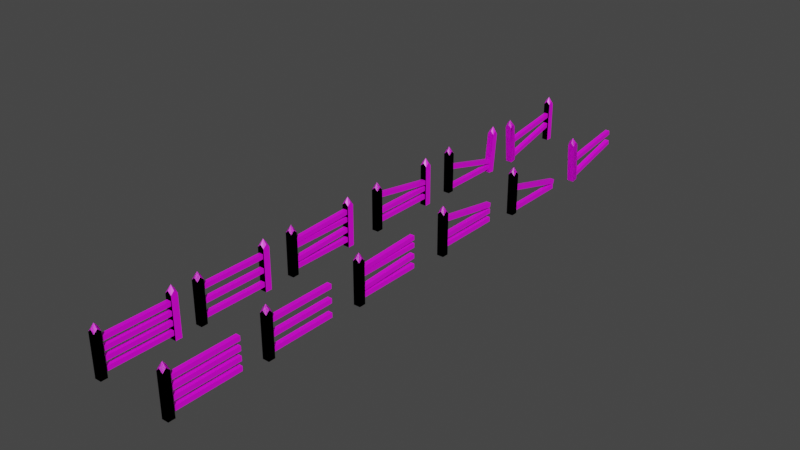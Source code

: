 # Source: fences.blend  (saved by Blender 3.2.14; exported with 4.5.12 LTS)
import bpy
from mathutils import Matrix  # noqa: F401  (used for matrix-valued properties, if any)

bpy.ops.wm.read_factory_settings(use_empty=True)
scene = bpy.context.scene
scene.name = 'Scene'

# ---- images (referenced by path relative to the original .blend; pixels are not part of the script)
import os
ASSET_DIR = os.environ.get("B2B_ASSET_DIR", "")  # directory of the original .blend (textures are referenced by path, not embedded)
HERE = os.path.dirname(os.path.abspath(__file__))  # packed textures are extracted next to this script under _unpacked/

def load_image(name, relpath, width, height, colorspace="sRGB"):
    """Load a texture the original file referenced (path relative to the .blend, or extracted next to this script)."""
    p = next((c for c in (os.path.join(HERE, relpath), os.path.join(ASSET_DIR, relpath)) if relpath and os.path.exists(c)), "")
    if p:
        img = bpy.data.images.load(p, check_existing=True)
        img.name = name
    else:  # same state as the original file: an image datablock whose file is absent (Cycles renders it pink)
        img = bpy.data.images.new(name, width, height)
        img.source = "FILE"
        img.filepath = "//" + (relpath or name)
    img.colorspace_settings.name = colorspace
    return img
img_pp_color_palette_png = load_image('PP_Color_Palette.png', 'PP_Color_Palette.png', 1024, 1024, 'sRGB')

# ---- materials (node trees are filled in below, after node groups)
mat_material = bpy.data.materials.new('Material')
mat_material.alpha_threshold = 0.0
mat_material.use_transparent_shadow = False
mat_material.line_color = (0.0, 0.0, 0.0, 1.0)

# ---- material node trees
mat_material.use_nodes = True; mat_material.node_tree.nodes.clear()
_N = mat_material.node_tree.nodes; _L = mat_material.node_tree.links
n0 = _N.new('ShaderNodeOutputMaterial'); n0.name = 'Material Output'; n0.location = (300, 300)
n1 = _N.new('ShaderNodeBsdfPrincipled'); n1.name = 'Principled BSDF'; n1.location = (10, 300)
n1.distribution = 'GGX'
n1.subsurface_method = 'RANDOM_WALK_SKIN'
n1.inputs[2].default_value = 0.4
n1.inputs[3].default_value = 1.45
n1.inputs[27].default_value = (0.0, 0.0, 0.0, 1.0)
n1.inputs[28].default_value = 1.0
n2 = _N.new('ShaderNodeTexImage'); n2.name = 'Image Texture'; n2.location = (-280, 275)
n2.image = img_pp_color_palette_png
n2.interpolation = 'Closest'
_L.new(n1.outputs[0], n0.inputs[0])
_L.new(n2.outputs[0], n1.inputs[0])
n0.is_active_output = True

# ---- world
world_world = bpy.data.worlds.new('World'); scene.world = world_world
world_world.use_nodes = True; world_world.node_tree.nodes.clear()
_N = world_world.node_tree.nodes; _L = world_world.node_tree.links
n0 = _N.new('ShaderNodeOutputWorld'); n0.name = 'World Output'; n0.location = (300, 300)
n1 = _N.new('ShaderNodeBackground'); n1.name = 'Background'; n1.location = (10, 300)
n1.inputs[0].default_value = (0.05088, 0.05088, 0.05088, 1.0)
_L.new(n1.outputs[0], n0.inputs[0])
n0.is_active_output = True
world_world.color = (0.05088, 0.05088, 0.05088)
world_world.use_sun_shadow = False
world_world.sun_shadow_jitter_overblur = 0.0

# ---- meshes
me_cube_004 = bpy.data.meshes.new('Cube.004')
me_cube_004.from_pydata([(-1.0, -1.0, -1.0), (-1.0, -1.0, 1.0), (-1.0, 1.0, -1.0), (-1.0, 1.0, 1.0), (1.0, -1.0, -1.0), (1.0, -1.0, 1.0), (1.0, 1.0, -1.0), (1.0, 1.0, 1.0), (-1.0, -1.0, -5.0), (-1.0, -1.0, -3.0), (-1.0, 1.0, -5.0), (-1.0, 1.0, -3.0), (1.0, -1.0, -5.0), (1.0, -1.0, -3.0), (1.0, 1.0, -5.0), (1.0, 1.0, -3.0), (-1.0, -1.0, -9.0), (-1.0, -1.0, -7.0), (-1.0, 1.0, -9.0), (-1.0, 1.0, -7.0), (1.0, -1.0, -9.0), (1.0, -1.0, -7.0), (1.0, 1.0, -9.0), (1.0, 1.0, -7.0), (-1.0, -1.0, -13.0), (-1.0, -1.0, -11.0), (-1.0, 1.0, -13.0), (-1.0, 1.0, -11.0), (1.0, -1.0, -13.0), (1.0, -1.0, -11.0), (1.0, 1.0, -13.0), (1.0, 1.0, -11.0), (1.5, -0.9724, -15.21), (1.5, -0.9724, 3.353), (1.5, -1.072, -15.21), (1.5, -1.072, 4.788), (0.0, -0.9724, -15.21), (0.0, -0.9724, 4.788), (0.0, -1.072, 6.721), (0.0, -1.072, -15.21), (1.5, -1.172, -15.21), (1.5, -1.172, 3.353), (0.0, -1.172, -15.21), (0.0, -1.172, 4.788), (-1.5, -0.9724, -15.21), (-1.5, -0.9724, 3.353), (-1.5, -1.072, -15.21), (-1.5, -1.072, 4.788), (-1.5, -1.172, -15.21), (-1.5, -1.172, 3.353), (-1.5, -0.9724, -15.21), (-1.5, -0.9724, 3.353), (-1.5, -1.072, -15.21), (-1.5, -1.072, 4.788), (-1.5, -1.172, -15.21), (-1.5, -1.172, 3.353), (1.5, -0.9724, -15.21), (1.5, -0.9724, 3.353), (1.5, -1.072, -15.21), (1.5, -1.072, 4.788), (1.5, -1.172, -15.21), (1.5, -1.172, 3.353), (1.5, 0.9724, -15.21), (1.5, 0.9724, 3.353), (1.5, 1.072, -15.21), (1.5, 1.072, 4.788), (0.0, 0.9724, -15.21), (0.0, 0.9724, 4.788), (0.0, 1.072, 6.721), (0.0, 1.072, -15.21), (1.5, 1.172, -15.21), (1.5, 1.172, 3.353), (0.0, 1.172, -15.21), (0.0, 1.172, 4.788), (-1.5, 0.9724, -15.21), (-1.5, 0.9724, 3.353), (-1.5, 1.072, -15.21), (-1.5, 1.072, 4.788), (-1.5, 1.172, -15.21), (-1.5, 1.172, 3.353), (-1.5, 0.9724, -15.21), (-1.5, 0.9724, 3.353), (1.5, 0.9724, -15.21), (1.5, 0.9724, 3.353)], [], [(0, 1, 3, 2), (2, 3, 7, 6), (6, 7, 5, 4), (4, 5, 1, 0), (2, 6, 4, 0), (7, 3, 1, 5), (8, 9, 11, 10), (10, 11, 15, 14), (14, 15, 13, 12), (12, 13, 9, 8), (10, 14, 12, 8), (15, 11, 9, 13), (16, 17, 19, 18), (18, 19, 23, 22), (22, 23, 21, 20), (20, 21, 17, 16), (18, 22, 20, 16), (23, 19, 17, 21), (24, 25, 27, 26), (26, 27, 31, 30), (30, 31, 29, 28), (28, 29, 25, 24), (26, 30, 28, 24), (31, 27, 25, 29), (36, 37, 33, 32), (36, 32, 34, 39), (32, 33, 35, 34), (33, 37, 38, 35), (42, 40, 41, 43), (42, 39, 34, 40), (40, 34, 35, 41), (41, 35, 38, 43), (36, 44, 45, 37), (36, 39, 46, 44), (44, 46, 47, 45), (45, 47, 38, 37), (42, 43, 49, 48), (42, 48, 46, 39), (48, 49, 47, 46), (49, 43, 38, 47), (36, 50, 51, 37), (36, 39, 52, 50), (50, 52, 53, 51), (51, 53, 38, 37), (42, 43, 55, 54), (42, 54, 52, 39), (54, 55, 53, 52), (55, 43, 38, 53), (36, 37, 57, 56), (36, 56, 58, 39), (56, 57, 59, 58), (57, 37, 38, 59), (42, 60, 61, 43), (42, 39, 58, 60), (60, 58, 59, 61), (61, 59, 38, 43), (66, 62, 63, 67), (66, 69, 64, 62), (62, 64, 65, 63), (63, 65, 68, 67), (72, 73, 71, 70), (72, 70, 64, 69), (70, 71, 65, 64), (71, 73, 68, 65), (66, 67, 75, 74), (66, 74, 76, 69), (74, 75, 77, 76), (75, 67, 68, 77), (72, 78, 79, 73), (72, 69, 76, 78), (78, 76, 77, 79), (79, 77, 68, 73), (66, 67, 81, 80), (66, 82, 83, 67)])
_uv = me_cube_004.uv_layers.new(name='UVMap')
_uv.uv.foreach_set('vector', [0.6886, 0.4297, 0.7038, 0.4297, 0.7038, 0.4449, 0.6886, 0.4449, 0.6886, 0.4449, 0.7038, 0.4449, 0.7038, 0.4601, 0.6886, 0.4601, 0.6886, 0.4601, 0.7038, 0.4601, 0.7038, 0.4753, 0.6886, 0.4753, 0.6886, 0.4753, 0.7038, 0.4753, 0.7038, 0.4905, 0.6886, 0.4905, 0.6734, 0.4601, 0.6886, 0.4601, 0.6886, 0.4753, 0.6734, 0.4753, 0.7038, 0.4601, 0.7191, 0.4601, 0.7191, 0.4753, 0.7038, 0.4753, 0.6886, 0.4297, 0.7038, 0.4297, 0.7038, 0.4449, 0.6886, 0.4449, 0.6886, 0.4449, 0.7038, 0.4449, 0.7038, 0.4601, 0.6886, 0.4601, 0.6886, 0.4601, 0.7038, 0.4601, 0.7038, 0.4753, 0.6886, 0.4753, 0.6886, 0.4753, 0.7038, 0.4753, 0.7038, 0.4905, 0.6886, 0.4905, 0.6734, 0.4601, 0.6886, 0.4601, 0.6886, 0.4753, 0.6734, 0.4753, 0.7038, 0.4601, 0.7191, 0.4601, 0.7191, 0.4753, 0.7038, 0.4753, 0.6886, 0.4297, 0.7038, 0.4297, 0.7038, 0.4449, 0.6886, 0.4449, 0.6886, 0.4449, 0.7038, 0.4449, 0.7038, 0.4601, 0.6886, 0.4601, 0.6886, 0.4601, 0.7038, 0.4601, 0.7038, 0.4753, 0.6886, 0.4753, 0.6886, 0.4753, 0.7038, 0.4753, 0.7038, 0.4905, 0.6886, 0.4905, 0.6734, 0.4601, 0.6886, 0.4601, 0.6886, 0.4753, 0.6734, 0.4753, 0.7038, 0.4601, 0.7191, 0.4601, 0.7191, 0.4753, 0.7038, 0.4753, 0.6886, 0.4297, 0.7038, 0.4297, 0.7038, 0.4449, 0.6886, 0.4449, 0.6886, 0.4449, 0.7038, 0.4449, 0.7038, 0.4601, 0.6886, 0.4601, 0.6886, 0.4601, 0.7038, 0.4601, 0.7038, 0.4753, 0.6886, 0.4753, 0.6886, 0.4753, 0.7038, 0.4753, 0.7038, 0.4905, 0.6886, 0.4905, 0.6734, 0.4601, 0.6886, 0.4601, 0.6886, 0.4753, 0.6734, 0.4753, 0.7038, 0.4601, 0.7191, 0.4601, 0.7191, 0.4753, 0.7038, 0.4753, 0.6886, 0.4525, 0.7038, 0.4525, 0.7038, 0.4601, 0.6886, 0.4601, 0.681, 0.4601, 0.6886, 0.4601, 0.6886, 0.4677, 0.681, 0.4677, 0.6886, 0.4601, 0.7038, 0.4601, 0.7038, 0.4677, 0.6886, 0.4677, 0.7038, 0.4601, 0.7114, 0.4601, 0.7114, 0.4677, 0.7038, 0.4677, 0.6886, 0.4525, 0.6886, 0.4601, 0.7038, 0.4601, 0.7038, 0.4525, 0.681, 0.4601, 0.681, 0.4677, 0.6886, 0.4677, 0.6886, 0.4601, 0.6886, 0.4601, 0.6886, 0.4677, 0.7038, 0.4677, 0.7038, 0.4601, 0.7038, 0.4601, 0.7038, 0.4677, 0.7114, 0.4677, 0.7114, 0.4601, 0.6886, 0.4525, 0.6886, 0.4601, 0.7038, 0.4601, 0.7038, 0.4525, 0.681, 0.4601, 0.681, 0.4677, 0.6886, 0.4677, 0.6886, 0.4601, 0.6886, 0.4601, 0.6886, 0.4677, 0.7038, 0.4677, 0.7038, 0.4601, 0.7038, 0.4601, 0.7038, 0.4677, 0.7114, 0.4677, 0.7114, 0.4601, 0.6886, 0.4525, 0.7038, 0.4525, 0.7038, 0.4601, 0.6886, 0.4601, 0.681, 0.4601, 0.6886, 0.4601, 0.6886, 0.4677, 0.681, 0.4677, 0.6886, 0.4601, 0.7038, 0.4601, 0.7038, 0.4677, 0.6886, 0.4677, 0.7038, 0.4601, 0.7114, 0.4601, 0.7114, 0.4677, 0.7038, 0.4677, 0.6886, 0.4525, 0.6886, 0.4601, 0.7038, 0.4601, 0.7038, 0.4525, 0.681, 0.4601, 0.681, 0.4677, 0.6886, 0.4677, 0.6886, 0.4601, 0.6886, 0.4601, 0.6886, 0.4677, 0.7038, 0.4677, 0.7038, 0.4601, 0.7038, 0.4601, 0.7038, 0.4677, 0.7114, 0.4677, 0.7114, 0.4601, 0.6886, 0.4525, 0.7038, 0.4525, 0.7038, 0.4601, 0.6886, 0.4601, 0.681, 0.4601, 0.6886, 0.4601, 0.6886, 0.4677, 0.681, 0.4677, 0.6886, 0.4601, 0.7038, 0.4601, 0.7038, 0.4677, 0.6886, 0.4677, 0.7038, 0.4601, 0.7114, 0.4601, 0.7114, 0.4677, 0.7038, 0.4677, 0.6886, 0.4525, 0.7038, 0.4525, 0.7038, 0.4601, 0.6886, 0.4601, 0.681, 0.4601, 0.6886, 0.4601, 0.6886, 0.4677, 0.681, 0.4677, 0.6886, 0.4601, 0.7038, 0.4601, 0.7038, 0.4677, 0.6886, 0.4677, 0.7038, 0.4601, 0.7114, 0.4601, 0.7114, 0.4677, 0.7038, 0.4677, 0.6886, 0.4525, 0.6886, 0.4601, 0.7038, 0.4601, 0.7038, 0.4525, 0.681, 0.4601, 0.681, 0.4677, 0.6886, 0.4677, 0.6886, 0.4601, 0.6886, 0.4601, 0.6886, 0.4677, 0.7038, 0.4677, 0.7038, 0.4601, 0.7038, 0.4601, 0.7038, 0.4677, 0.7114, 0.4677, 0.7114, 0.4601, 0.6886, 0.4525, 0.6886, 0.4601, 0.7038, 0.4601, 0.7038, 0.4525, 0.681, 0.4601, 0.681, 0.4677, 0.6886, 0.4677, 0.6886, 0.4601, 0.6886, 0.4601, 0.6886, 0.4677, 0.7038, 0.4677, 0.7038, 0.4601, 0.7038, 0.4601, 0.7038, 0.4677, 0.7114, 0.4677, 0.7114, 0.4601, 0.6886, 0.4525, 0.7038, 0.4525, 0.7038, 0.4601, 0.6886, 0.4601, 0.681, 0.4601, 0.6886, 0.4601, 0.6886, 0.4677, 0.681, 0.4677, 0.6886, 0.4601, 0.7038, 0.4601, 0.7038, 0.4677, 0.6886, 0.4677, 0.7038, 0.4601, 0.7114, 0.4601, 0.7114, 0.4677, 0.7038, 0.4677, 0.6886, 0.4525, 0.7038, 0.4525, 0.7038, 0.4601, 0.6886, 0.4601, 0.681, 0.4601, 0.6886, 0.4601, 0.6886, 0.4677, 0.681, 0.4677, 0.6886, 0.4601, 0.7038, 0.4601, 0.7038, 0.4677, 0.6886, 0.4677, 0.7038, 0.4601, 0.7114, 0.4601, 0.7114, 0.4677, 0.7038, 0.4677, 0.6886, 0.4525, 0.6886, 0.4601, 0.7038, 0.4601, 0.7038, 0.4525, 0.681, 0.4601, 0.681, 0.4677, 0.6886, 0.4677, 0.6886, 0.4601, 0.6886, 0.4601, 0.6886, 0.4677, 0.7038, 0.4677, 0.7038, 0.4601, 0.7038, 0.4601, 0.7038, 0.4677, 0.7114, 0.4677, 0.7114, 0.4601, 0.6886, 0.4525, 0.7038, 0.4525, 0.7038, 0.4601, 0.6886, 0.4601, 0.6886, 0.4525, 0.6886, 0.4601, 0.7038, 0.4601, 0.7038, 0.4525])
me_cube_004.materials.append(mat_material)
me_cube_004.update()
me_cube_007 = bpy.data.meshes.new('Cube.007')
me_cube_007.from_pydata([(-1.0, -1.0, -1.0), (-1.0, -1.0, 1.0), (-1.0, 1.0, -1.0), (-1.0, 1.0, 1.0), (1.0, -1.0, -1.0), (1.0, -1.0, 1.0), (1.0, 1.0, -1.0), (1.0, 1.0, 1.0), (-1.0, -1.0, -7.0), (-1.0, -1.0, -5.0), (-1.0, 1.0, -7.0), (-1.0, 1.0, -5.0), (1.0, -1.0, -7.0), (1.0, -1.0, -5.0), (1.0, 1.0, -7.0), (1.0, 1.0, -5.0), (-1.0, -1.0, -13.0), (-1.0, -1.0, -11.0), (-1.0, 1.0, -13.0), (-1.0, 1.0, -11.0), (1.0, -1.0, -13.0), (1.0, -1.0, -11.0), (1.0, 1.0, -13.0), (1.0, 1.0, -11.0), (1.5, -0.9671, -15.21), (1.5, -0.9671, 3.353), (1.5, -1.067, -15.21), (1.5, -1.067, 4.788), (0.0, -0.9671, -15.21), (0.0, -0.9671, 4.788), (0.0, -1.067, 6.721), (0.0, -1.067, -15.21), (1.5, -1.167, -15.21), (1.5, -1.167, 3.353), (0.0, -1.167, -15.21), (0.0, -1.167, 4.788), (-1.5, -0.9671, -15.21), (-1.5, -0.9671, 3.353), (-1.5, -1.067, -15.21), (-1.5, -1.067, 4.788), (-1.5, -1.167, -15.21), (-1.5, -1.167, 3.353), (-1.5, -0.9671, -15.21), (-1.5, -0.9671, 3.353), (-1.5, -1.067, -15.21), (-1.5, -1.067, 4.788), (-1.5, -1.167, -15.21), (-1.5, -1.167, 3.353), (1.5, -0.9671, -15.21), (1.5, -0.9671, 3.353), (1.5, -1.067, -15.21), (1.5, -1.067, 4.788), (1.5, -1.167, -15.21), (1.5, -1.167, 3.353), (1.5, 0.9776, -15.21), (1.5, 0.9776, 3.353), (1.5, 1.078, -15.21), (1.5, 1.078, 4.788), (0.0, 0.9776, -15.21), (0.0, 0.9776, 4.788), (0.0, 1.078, 6.721), (0.0, 1.078, -15.21), (1.5, 1.178, -15.21), (1.5, 1.178, 3.353), (0.0, 1.178, -15.21), (0.0, 1.178, 4.788), (-1.5, 0.9776, -15.21), (-1.5, 0.9776, 3.353), (-1.5, 1.078, -15.21), (-1.5, 1.078, 4.788), (-1.5, 1.178, -15.21), (-1.5, 1.178, 3.353), (-1.5, 0.9776, -15.21), (-1.5, 0.9776, 3.353), (1.5, 0.9776, -15.21), (1.5, 0.9776, 3.353)], [], [(0, 1, 3, 2), (2, 3, 7, 6), (6, 7, 5, 4), (4, 5, 1, 0), (2, 6, 4, 0), (7, 3, 1, 5), (8, 9, 11, 10), (10, 11, 15, 14), (14, 15, 13, 12), (12, 13, 9, 8), (10, 14, 12, 8), (15, 11, 9, 13), (16, 17, 19, 18), (18, 19, 23, 22), (22, 23, 21, 20), (20, 21, 17, 16), (18, 22, 20, 16), (23, 19, 17, 21), (28, 29, 25, 24), (28, 24, 26, 31), (24, 25, 27, 26), (25, 29, 30, 27), (34, 32, 33, 35), (34, 31, 26, 32), (32, 26, 27, 33), (33, 27, 30, 35), (28, 36, 37, 29), (28, 31, 38, 36), (36, 38, 39, 37), (37, 39, 30, 29), (34, 35, 41, 40), (34, 40, 38, 31), (40, 41, 39, 38), (41, 35, 30, 39), (28, 42, 43, 29), (28, 31, 44, 42), (42, 44, 45, 43), (43, 45, 30, 29), (34, 35, 47, 46), (34, 46, 44, 31), (46, 47, 45, 44), (47, 35, 30, 45), (28, 29, 49, 48), (28, 48, 50, 31), (48, 49, 51, 50), (49, 29, 30, 51), (34, 52, 53, 35), (34, 31, 50, 52), (52, 50, 51, 53), (53, 51, 30, 35), (58, 54, 55, 59), (58, 61, 56, 54), (54, 56, 57, 55), (55, 57, 60, 59), (64, 65, 63, 62), (64, 62, 56, 61), (62, 63, 57, 56), (63, 65, 60, 57), (58, 59, 67, 66), (58, 66, 68, 61), (66, 67, 69, 68), (67, 59, 60, 69), (64, 70, 71, 65), (64, 61, 68, 70), (70, 68, 69, 71), (71, 69, 60, 65), (58, 59, 73, 72), (58, 74, 75, 59)])
_uv = me_cube_007.uv_layers.new(name='UVMap')
_uv.uv.foreach_set('vector', [0.6819, 0.4352, 0.6976, 0.4352, 0.6976, 0.4509, 0.6819, 0.4509, 0.6819, 0.4509, 0.6976, 0.4509, 0.6976, 0.4666, 0.6819, 0.4666, 0.6819, 0.4666, 0.6976, 0.4666, 0.6976, 0.4823, 0.6819, 0.4823, 0.6819, 0.4823, 0.6976, 0.4823, 0.6976, 0.4981, 0.6819, 0.4981, 0.6661, 0.4666, 0.6819, 0.4666, 0.6819, 0.4823, 0.6661, 0.4823, 0.6976, 0.4666, 0.7133, 0.4666, 0.7133, 0.4823, 0.6976, 0.4823, 0.6819, 0.4352, 0.6976, 0.4352, 0.6976, 0.4509, 0.6819, 0.4509, 0.6819, 0.4509, 0.6976, 0.4509, 0.6976, 0.4666, 0.6819, 0.4666, 0.6819, 0.4666, 0.6976, 0.4666, 0.6976, 0.4823, 0.6819, 0.4823, 0.6819, 0.4823, 0.6976, 0.4823, 0.6976, 0.4981, 0.6819, 0.4981, 0.6661, 0.4666, 0.6819, 0.4666, 0.6819, 0.4823, 0.6661, 0.4823, 0.6976, 0.4666, 0.7133, 0.4666, 0.7133, 0.4823, 0.6976, 0.4823, 0.6819, 0.4352, 0.6976, 0.4352, 0.6976, 0.4509, 0.6819, 0.4509, 0.6819, 0.4509, 0.6976, 0.4509, 0.6976, 0.4666, 0.6819, 0.4666, 0.6819, 0.4666, 0.6976, 0.4666, 0.6976, 0.4823, 0.6819, 0.4823, 0.6819, 0.4823, 0.6976, 0.4823, 0.6976, 0.4981, 0.6819, 0.4981, 0.6661, 0.4666, 0.6819, 0.4666, 0.6819, 0.4823, 0.6661, 0.4823, 0.6976, 0.4666, 0.7133, 0.4666, 0.7133, 0.4823, 0.6976, 0.4823, 0.6819, 0.4587, 0.6976, 0.4587, 0.6976, 0.4666, 0.6819, 0.4666, 0.674, 0.4666, 0.6819, 0.4666, 0.6819, 0.4745, 0.674, 0.4745, 0.6819, 0.4666, 0.6976, 0.4666, 0.6976, 0.4745, 0.6819, 0.4745, 0.6976, 0.4666, 0.7054, 0.4666, 0.7054, 0.4745, 0.6976, 0.4745, 0.6819, 0.4587, 0.6819, 0.4666, 0.6976, 0.4666, 0.6976, 0.4587, 0.674, 0.4666, 0.674, 0.4745, 0.6819, 0.4745, 0.6819, 0.4666, 0.6819, 0.4666, 0.6819, 0.4745, 0.6976, 0.4745, 0.6976, 0.4666, 0.6976, 0.4666, 0.6976, 0.4745, 0.7054, 0.4745, 0.7054, 0.4666, 0.6819, 0.4587, 0.6819, 0.4666, 0.6976, 0.4666, 0.6976, 0.4587, 0.674, 0.4666, 0.674, 0.4745, 0.6819, 0.4745, 0.6819, 0.4666, 0.6819, 0.4666, 0.6819, 0.4745, 0.6976, 0.4745, 0.6976, 0.4666, 0.6976, 0.4666, 0.6976, 0.4745, 0.7054, 0.4745, 0.7054, 0.4666, 0.6819, 0.4587, 0.6976, 0.4587, 0.6976, 0.4666, 0.6819, 0.4666, 0.674, 0.4666, 0.6819, 0.4666, 0.6819, 0.4745, 0.674, 0.4745, 0.6819, 0.4666, 0.6976, 0.4666, 0.6976, 0.4745, 0.6819, 0.4745, 0.6976, 0.4666, 0.7054, 0.4666, 0.7054, 0.4745, 0.6976, 0.4745, 0.6819, 0.4587, 0.6819, 0.4666, 0.6976, 0.4666, 0.6976, 0.4587, 0.674, 0.4666, 0.674, 0.4745, 0.6819, 0.4745, 0.6819, 0.4666, 0.6819, 0.4666, 0.6819, 0.4745, 0.6976, 0.4745, 0.6976, 0.4666, 0.6976, 0.4666, 0.6976, 0.4745, 0.7054, 0.4745, 0.7054, 0.4666, 0.6819, 0.4587, 0.6976, 0.4587, 0.6976, 0.4666, 0.6819, 0.4666, 0.674, 0.4666, 0.6819, 0.4666, 0.6819, 0.4745, 0.674, 0.4745, 0.6819, 0.4666, 0.6976, 0.4666, 0.6976, 0.4745, 0.6819, 0.4745, 0.6976, 0.4666, 0.7054, 0.4666, 0.7054, 0.4745, 0.6976, 0.4745, 0.6819, 0.4587, 0.6976, 0.4587, 0.6976, 0.4666, 0.6819, 0.4666, 0.674, 0.4666, 0.6819, 0.4666, 0.6819, 0.4745, 0.674, 0.4745, 0.6819, 0.4666, 0.6976, 0.4666, 0.6976, 0.4745, 0.6819, 0.4745, 0.6976, 0.4666, 0.7054, 0.4666, 0.7054, 0.4745, 0.6976, 0.4745, 0.6819, 0.4587, 0.6819, 0.4666, 0.6976, 0.4666, 0.6976, 0.4587, 0.674, 0.4666, 0.674, 0.4745, 0.6819, 0.4745, 0.6819, 0.4666, 0.6819, 0.4666, 0.6819, 0.4745, 0.6976, 0.4745, 0.6976, 0.4666, 0.6976, 0.4666, 0.6976, 0.4745, 0.7054, 0.4745, 0.7054, 0.4666, 0.6819, 0.4587, 0.6819, 0.4666, 0.6976, 0.4666, 0.6976, 0.4587, 0.674, 0.4666, 0.674, 0.4745, 0.6819, 0.4745, 0.6819, 0.4666, 0.6819, 0.4666, 0.6819, 0.4745, 0.6976, 0.4745, 0.6976, 0.4666, 0.6976, 0.4666, 0.6976, 0.4745, 0.7054, 0.4745, 0.7054, 0.4666, 0.6819, 0.4587, 0.6976, 0.4587, 0.6976, 0.4666, 0.6819, 0.4666, 0.674, 0.4666, 0.6819, 0.4666, 0.6819, 0.4745, 0.674, 0.4745, 0.6819, 0.4666, 0.6976, 0.4666, 0.6976, 0.4745, 0.6819, 0.4745, 0.6976, 0.4666, 0.7054, 0.4666, 0.7054, 0.4745, 0.6976, 0.4745, 0.6819, 0.4587, 0.6976, 0.4587, 0.6976, 0.4666, 0.6819, 0.4666, 0.674, 0.4666, 0.6819, 0.4666, 0.6819, 0.4745, 0.674, 0.4745, 0.6819, 0.4666, 0.6976, 0.4666, 0.6976, 0.4745, 0.6819, 0.4745, 0.6976, 0.4666, 0.7054, 0.4666, 0.7054, 0.4745, 0.6976, 0.4745, 0.6819, 0.4587, 0.6819, 0.4666, 0.6976, 0.4666, 0.6976, 0.4587, 0.674, 0.4666, 0.674, 0.4745, 0.6819, 0.4745, 0.6819, 0.4666, 0.6819, 0.4666, 0.6819, 0.4745, 0.6976, 0.4745, 0.6976, 0.4666, 0.6976, 0.4666, 0.6976, 0.4745, 0.7054, 0.4745, 0.7054, 0.4666, 0.6819, 0.4587, 0.6976, 0.4587, 0.6976, 0.4666, 0.6819, 0.4666, 0.6819, 0.4587, 0.6819, 0.4666, 0.6976, 0.4666, 0.6976, 0.4587])
me_cube_007.materials.append(mat_material)
me_cube_007.update()
me_cube_009 = bpy.data.meshes.new('Cube.009')
me_cube_009.from_pydata([(1.0, 1.0, -1.0), (1.0, 1.0, 0.8565), (1.0, 0.0, -1.0), (1.0, 0.0, 1.0), (0.0, 1.0, -1.0), (0.0, 1.0, 1.0), (0.0, 0.0, 1.193), (0.0, 0.0, -1.0), (1.0, -1.0, -1.0), (1.0, -1.0, 0.8565), (0.0, -1.0, -1.0), (0.0, -1.0, 1.0), (-1.0, 1.0, -1.0), (-1.0, 1.0, 0.8565), (-1.0, 0.0, -1.0), (-1.0, 0.0, 1.0), (-1.0, -1.0, -1.0), (-1.0, -1.0, 0.8565), (-1.0, 1.0, -1.0), (-1.0, 1.0, 0.8565), (-1.0, 0.0, -1.0), (-1.0, 0.0, 1.0), (-1.0, -1.0, -1.0), (-1.0, -1.0, 0.8565), (1.0, 1.0, -1.0), (1.0, 1.0, 0.8565), (1.0, 0.0, -1.0), (1.0, 0.0, 1.0), (1.0, -1.0, -1.0), (1.0, -1.0, 0.8565), (1.0, 20.45, -1.0), (1.0, 20.45, 0.8565), (1.0, 21.45, -1.0), (1.0, 21.45, 1.0), (0.0, 20.45, -1.0), (0.0, 20.45, 1.0), (0.0, 21.45, 1.193), (0.0, 21.45, -1.0), (1.0, 22.45, -1.0), (1.0, 22.45, 0.8565), (0.0, 22.45, -1.0), (0.0, 22.45, 1.0), (-1.0, 20.45, -1.0), (-1.0, 20.45, 0.8565), (-1.0, 21.45, -1.0), (-1.0, 21.45, 1.0), (-1.0, 22.45, -1.0), (-1.0, 22.45, 0.8565), (-1.0, 20.45, -1.0), (-1.0, 20.45, 0.8565), (1.0, 20.45, -1.0), (1.0, 20.45, 0.8565), (-0.6346, 0.7042, 0.3601), (-0.6357, 0.6499, 0.5599), (-0.6976, 20.69, 0.4822), (-0.6987, 20.63, 0.6821), (0.6987, 0.7084, 0.3602), (0.6976, 0.654, 0.5601), (0.6357, 20.69, 0.4824), (0.6346, 20.64, 0.6823), (-0.6667, 0.6708, 0.1534), (-0.6667, 0.6708, 0.3534), (-0.6667, 20.67, 0.1534), (-0.6667, 20.67, 0.3534), (0.6667, 0.6708, 0.1534), (0.6667, 0.6708, 0.3534), (0.6667, 20.67, 0.1534), (0.6667, 20.67, 0.3534), (-0.6667, 0.6708, -0.7582), (-0.6667, 0.6708, -0.5582), (-0.6667, 20.67, -0.7582), (-0.6667, 20.67, -0.5582), (0.6667, 0.6708, -0.7582), (0.6667, 0.6708, -0.5582), (0.6667, 20.67, -0.7582), (0.6667, 20.67, -0.5582), (-0.6667, 0.7193, -0.4737), (-0.6667, 0.6496, -0.274), (-0.6667, 20.69, -0.317), (-0.6667, 20.62, -0.1173), (0.6667, 0.7193, -0.4737), (0.6667, 0.6496, -0.274), (0.6667, 20.69, -0.317), (0.6667, 20.62, -0.1173)], [], [(4, 5, 1, 0), (4, 0, 2, 7), (0, 1, 3, 2), (1, 5, 6, 3), (10, 8, 9, 11), (10, 7, 2, 8), (8, 2, 3, 9), (9, 3, 6, 11), (4, 12, 13, 5), (4, 7, 14, 12), (12, 14, 15, 13), (13, 15, 6, 5), (10, 11, 17, 16), (10, 16, 14, 7), (16, 17, 15, 14), (17, 11, 6, 15), (4, 18, 19, 5), (4, 7, 20, 18), (18, 20, 21, 19), (19, 21, 6, 5), (10, 11, 23, 22), (10, 22, 20, 7), (22, 23, 21, 20), (23, 11, 6, 21), (4, 5, 25, 24), (4, 24, 26, 7), (24, 25, 27, 26), (25, 5, 6, 27), (10, 28, 29, 11), (10, 7, 26, 28), (28, 26, 27, 29), (29, 27, 6, 11), (34, 30, 31, 35), (34, 37, 32, 30), (30, 32, 33, 31), (31, 33, 36, 35), (40, 41, 39, 38), (40, 38, 32, 37), (38, 39, 33, 32), (39, 41, 36, 33), (34, 35, 43, 42), (34, 42, 44, 37), (42, 43, 45, 44), (43, 35, 36, 45), (40, 46, 47, 41), (40, 37, 44, 46), (46, 44, 45, 47), (47, 45, 36, 41), (34, 35, 49, 48), (34, 50, 51, 35), (52, 53, 55, 54), (54, 55, 59, 58), (58, 59, 57, 56), (56, 57, 53, 52), (54, 58, 56, 52), (59, 55, 53, 57), (60, 61, 63, 62), (62, 63, 67, 66), (66, 67, 65, 64), (64, 65, 61, 60), (62, 66, 64, 60), (67, 63, 61, 65), (68, 69, 71, 70), (70, 71, 75, 74), (74, 75, 73, 72), (72, 73, 69, 68), (70, 74, 72, 68), (75, 71, 69, 73), (76, 77, 79, 78), (78, 79, 83, 82), (82, 83, 81, 80), (80, 81, 77, 76), (78, 82, 80, 76), (83, 79, 77, 81)])
_uv = me_cube_009.uv_layers.new(name='UVMap')
_uv.uv.foreach_set('vector', [0.6819, 0.4587, 0.6976, 0.4587, 0.6976, 0.4666, 0.6819, 0.4666, 0.674, 0.4666, 0.6819, 0.4666, 0.6819, 0.4745, 0.674, 0.4745, 0.6819, 0.4666, 0.6976, 0.4666, 0.6976, 0.4745, 0.6819, 0.4745, 0.6976, 0.4666, 0.7054, 0.4666, 0.7054, 0.4745, 0.6976, 0.4745, 0.6819, 0.4587, 0.6819, 0.4666, 0.6976, 0.4666, 0.6976, 0.4587, 0.674, 0.4666, 0.674, 0.4745, 0.6819, 0.4745, 0.6819, 0.4666, 0.6819, 0.4666, 0.6819, 0.4745, 0.6976, 0.4745, 0.6976, 0.4666, 0.6976, 0.4666, 0.6976, 0.4745, 0.7054, 0.4745, 0.7054, 0.4666, 0.6819, 0.4587, 0.6819, 0.4666, 0.6976, 0.4666, 0.6976, 0.4587, 0.674, 0.4666, 0.674, 0.4745, 0.6819, 0.4745, 0.6819, 0.4666, 0.6819, 0.4666, 0.6819, 0.4745, 0.6976, 0.4745, 0.6976, 0.4666, 0.6976, 0.4666, 0.6976, 0.4745, 0.7054, 0.4745, 0.7054, 0.4666, 0.6819, 0.4587, 0.6976, 0.4587, 0.6976, 0.4666, 0.6819, 0.4666, 0.674, 0.4666, 0.6819, 0.4666, 0.6819, 0.4745, 0.674, 0.4745, 0.6819, 0.4666, 0.6976, 0.4666, 0.6976, 0.4745, 0.6819, 0.4745, 0.6976, 0.4666, 0.7054, 0.4666, 0.7054, 0.4745, 0.6976, 0.4745, 0.6819, 0.4587, 0.6819, 0.4666, 0.6976, 0.4666, 0.6976, 0.4587, 0.674, 0.4666, 0.674, 0.4745, 0.6819, 0.4745, 0.6819, 0.4666, 0.6819, 0.4666, 0.6819, 0.4745, 0.6976, 0.4745, 0.6976, 0.4666, 0.6976, 0.4666, 0.6976, 0.4745, 0.7054, 0.4745, 0.7054, 0.4666, 0.6819, 0.4587, 0.6976, 0.4587, 0.6976, 0.4666, 0.6819, 0.4666, 0.674, 0.4666, 0.6819, 0.4666, 0.6819, 0.4745, 0.674, 0.4745, 0.6819, 0.4666, 0.6976, 0.4666, 0.6976, 0.4745, 0.6819, 0.4745, 0.6976, 0.4666, 0.7054, 0.4666, 0.7054, 0.4745, 0.6976, 0.4745, 0.6819, 0.4587, 0.6976, 0.4587, 0.6976, 0.4666, 0.6819, 0.4666, 0.674, 0.4666, 0.6819, 0.4666, 0.6819, 0.4745, 0.674, 0.4745, 0.6819, 0.4666, 0.6976, 0.4666, 0.6976, 0.4745, 0.6819, 0.4745, 0.6976, 0.4666, 0.7054, 0.4666, 0.7054, 0.4745, 0.6976, 0.4745, 0.6819, 0.4587, 0.6819, 0.4666, 0.6976, 0.4666, 0.6976, 0.4587, 0.674, 0.4666, 0.674, 0.4745, 0.6819, 0.4745, 0.6819, 0.4666, 0.6819, 0.4666, 0.6819, 0.4745, 0.6976, 0.4745, 0.6976, 0.4666, 0.6976, 0.4666, 0.6976, 0.4745, 0.7054, 0.4745, 0.7054, 0.4666, 0.6819, 0.4587, 0.6819, 0.4666, 0.6976, 0.4666, 0.6976, 0.4587, 0.674, 0.4666, 0.674, 0.4745, 0.6819, 0.4745, 0.6819, 0.4666, 0.6819, 0.4666, 0.6819, 0.4745, 0.6976, 0.4745, 0.6976, 0.4666, 0.6976, 0.4666, 0.6976, 0.4745, 0.7054, 0.4745, 0.7054, 0.4666, 0.6819, 0.4587, 0.6976, 0.4587, 0.6976, 0.4666, 0.6819, 0.4666, 0.674, 0.4666, 0.6819, 0.4666, 0.6819, 0.4745, 0.674, 0.4745, 0.6819, 0.4666, 0.6976, 0.4666, 0.6976, 0.4745, 0.6819, 0.4745, 0.6976, 0.4666, 0.7054, 0.4666, 0.7054, 0.4745, 0.6976, 0.4745, 0.6819, 0.4587, 0.6976, 0.4587, 0.6976, 0.4666, 0.6819, 0.4666, 0.674, 0.4666, 0.6819, 0.4666, 0.6819, 0.4745, 0.674, 0.4745, 0.6819, 0.4666, 0.6976, 0.4666, 0.6976, 0.4745, 0.6819, 0.4745, 0.6976, 0.4666, 0.7054, 0.4666, 0.7054, 0.4745, 0.6976, 0.4745, 0.6819, 0.4587, 0.6819, 0.4666, 0.6976, 0.4666, 0.6976, 0.4587, 0.674, 0.4666, 0.674, 0.4745, 0.6819, 0.4745, 0.6819, 0.4666, 0.6819, 0.4666, 0.6819, 0.4745, 0.6976, 0.4745, 0.6976, 0.4666, 0.6976, 0.4666, 0.6976, 0.4745, 0.7054, 0.4745, 0.7054, 0.4666, 0.6819, 0.4587, 0.6976, 0.4587, 0.6976, 0.4666, 0.6819, 0.4666, 0.6819, 0.4587, 0.6819, 0.4666, 0.6976, 0.4666, 0.6976, 0.4587, 0.6819, 0.4352, 0.6976, 0.4352, 0.6976, 0.4509, 0.6819, 0.4509, 0.6819, 0.4509, 0.6976, 0.4509, 0.6976, 0.4666, 0.6819, 0.4666, 0.6819, 0.4666, 0.6976, 0.4666, 0.6976, 0.4823, 0.6819, 0.4823, 0.6819, 0.4823, 0.6976, 0.4823, 0.6976, 0.4981, 0.6819, 0.4981, 0.6661, 0.4666, 0.6819, 0.4666, 0.6819, 0.4823, 0.6661, 0.4823, 0.6976, 0.4666, 0.7133, 0.4666, 0.7133, 0.4823, 0.6976, 0.4823, 0.6819, 0.4352, 0.6976, 0.4352, 0.6976, 0.4509, 0.6819, 0.4509, 0.6819, 0.4509, 0.6976, 0.4509, 0.6976, 0.4666, 0.6819, 0.4666, 0.6819, 0.4666, 0.6976, 0.4666, 0.6976, 0.4823, 0.6819, 0.4823, 0.6819, 0.4823, 0.6976, 0.4823, 0.6976, 0.4981, 0.6819, 0.4981, 0.6661, 0.4666, 0.6819, 0.4666, 0.6819, 0.4823, 0.6661, 0.4823, 0.6976, 0.4666, 0.7133, 0.4666, 0.7133, 0.4823, 0.6976, 0.4823, 0.6819, 0.4352, 0.6976, 0.4352, 0.6976, 0.4509, 0.6819, 0.4509, 0.6819, 0.4509, 0.6976, 0.4509, 0.6976, 0.4666, 0.6819, 0.4666, 0.6819, 0.4666, 0.6976, 0.4666, 0.6976, 0.4823, 0.6819, 0.4823, 0.6819, 0.4823, 0.6976, 0.4823, 0.6976, 0.4981, 0.6819, 0.4981, 0.6661, 0.4666, 0.6819, 0.4666, 0.6819, 0.4823, 0.6661, 0.4823, 0.6976, 0.4666, 0.7133, 0.4666, 0.7133, 0.4823, 0.6976, 0.4823, 0.6819, 0.4352, 0.6976, 0.4352, 0.6976, 0.4509, 0.6819, 0.4509, 0.6819, 0.4509, 0.6976, 0.4509, 0.6976, 0.4666, 0.6819, 0.4666, 0.6819, 0.4666, 0.6976, 0.4666, 0.6976, 0.4823, 0.6819, 0.4823, 0.6819, 0.4823, 0.6976, 0.4823, 0.6976, 0.4981, 0.6819, 0.4981, 0.6661, 0.4666, 0.6819, 0.4666, 0.6819, 0.4823, 0.6661, 0.4823, 0.6976, 0.4666, 0.7133, 0.4666, 0.7133, 0.4823, 0.6976, 0.4823])
me_cube_009.materials.append(mat_material)
me_cube_009.update()
me_cube_014 = bpy.data.meshes.new('Cube.014')
me_cube_014.from_pydata([(-1.0, -1.0, -1.0), (-1.0, -1.0, 1.0), (-1.0, 1.0, -1.0), (-1.0, 1.0, 1.0), (1.0, -1.0, -1.0), (1.0, -1.0, 1.0), (1.0, 1.0, -1.0), (1.0, 1.0, 1.0), (1.5, -0.9671, -4.315), (1.5, -0.9671, 14.25), (1.5, -1.067, -4.315), (1.5, -1.067, 15.69), (0.0, -0.9671, -4.315), (0.0, -0.9671, 15.69), (0.0, -1.067, 17.62), (0.0, -1.067, -4.315), (1.5, -1.167, -4.315), (1.5, -1.167, 14.25), (0.0, -1.167, -4.315), (0.0, -1.167, 15.69), (-1.5, -0.9671, -4.315), (-1.5, -0.9671, 14.25), (-1.5, -1.067, -4.315), (-1.5, -1.067, 15.69), (-1.5, -1.167, -4.315), (-1.5, -1.167, 14.25), (-1.5, -0.9671, -4.315), (-1.5, -0.9671, 14.25), (-1.5, -1.067, -4.315), (-1.5, -1.067, 15.69), (-1.5, -1.167, -4.315), (-1.5, -1.167, 14.25), (1.5, -0.9671, -4.315), (1.5, -0.9671, 14.25), (1.5, -1.067, -4.315), (1.5, -1.067, 15.69), (1.5, -1.167, -4.315), (1.5, -1.167, 14.25), (1.5, 0.9776, -4.315), (1.5, 0.9776, 14.25), (1.5, 1.078, -4.315), (1.5, 1.078, 15.69), (0.0, 0.9776, -4.315), (0.0, 0.9776, 15.69), (0.0, 1.078, 17.62), (0.0, 1.078, -4.315), (1.5, 1.178, -4.315), (1.5, 1.178, 14.25), (0.0, 1.178, -4.315), (0.0, 1.178, 15.69), (-1.5, 0.9776, -4.315), (-1.5, 0.9776, 14.25), (-1.5, 1.078, -4.315), (-1.5, 1.078, 15.69), (-1.5, 1.178, -4.315), (-1.5, 1.178, 14.25), (-1.5, 0.9776, -4.315), (-1.5, 0.9776, 14.25), (1.5, 0.9776, -4.315), (1.5, 0.9776, 14.25), (-1.0, -1.0, 2.869), (-1.0, -1.0, 4.869), (-1.0, 1.0, 2.869), (-1.0, 1.0, 4.869), (1.0, -1.0, 2.869), (1.0, -1.0, 4.869), (1.0, 1.0, 2.869), (1.0, 1.0, 4.869), (-1.194, -0.9973, 10.44), (-1.203, -0.9766, 12.42), (-0.7973, 0.9782, 5.778), (-0.8056, 0.999, 7.754), (0.8056, -0.9989, 10.45), (0.7973, -0.9782, 12.43), (1.203, 0.9766, 5.791), (1.194, 0.9973, 7.766)], [], [(0, 1, 3, 2), (2, 3, 7, 6), (6, 7, 5, 4), (4, 5, 1, 0), (2, 6, 4, 0), (7, 3, 1, 5), (12, 13, 9, 8), (12, 8, 10, 15), (8, 9, 11, 10), (9, 13, 14, 11), (18, 16, 17, 19), (18, 15, 10, 16), (16, 10, 11, 17), (17, 11, 14, 19), (12, 20, 21, 13), (12, 15, 22, 20), (20, 22, 23, 21), (21, 23, 14, 13), (18, 19, 25, 24), (18, 24, 22, 15), (24, 25, 23, 22), (25, 19, 14, 23), (12, 26, 27, 13), (12, 15, 28, 26), (26, 28, 29, 27), (27, 29, 14, 13), (18, 19, 31, 30), (18, 30, 28, 15), (30, 31, 29, 28), (31, 19, 14, 29), (12, 13, 33, 32), (12, 32, 34, 15), (32, 33, 35, 34), (33, 13, 14, 35), (18, 36, 37, 19), (18, 15, 34, 36), (36, 34, 35, 37), (37, 35, 14, 19), (42, 38, 39, 43), (42, 45, 40, 38), (38, 40, 41, 39), (39, 41, 44, 43), (48, 49, 47, 46), (48, 46, 40, 45), (46, 47, 41, 40), (47, 49, 44, 41), (42, 43, 51, 50), (42, 50, 52, 45), (50, 51, 53, 52), (51, 43, 44, 53), (48, 54, 55, 49), (48, 45, 52, 54), (54, 52, 53, 55), (55, 53, 44, 49), (42, 43, 57, 56), (42, 58, 59, 43), (60, 61, 63, 62), (62, 63, 67, 66), (66, 67, 65, 64), (64, 65, 61, 60), (62, 66, 64, 60), (67, 63, 61, 65), (68, 69, 71, 70), (70, 71, 75, 74), (74, 75, 73, 72), (72, 73, 69, 68), (70, 74, 72, 68), (75, 71, 69, 73)])
_uv = me_cube_014.uv_layers.new(name='UVMap')
_uv.uv.foreach_set('vector', [0.6819, 0.4352, 0.6976, 0.4352, 0.6976, 0.4509, 0.6819, 0.4509, 0.6819, 0.4509, 0.6976, 0.4509, 0.6976, 0.4666, 0.6819, 0.4666, 0.6819, 0.4666, 0.6976, 0.4666, 0.6976, 0.4823, 0.6819, 0.4823, 0.6819, 0.4823, 0.6976, 0.4823, 0.6976, 0.4981, 0.6819, 0.4981, 0.6661, 0.4666, 0.6819, 0.4666, 0.6819, 0.4823, 0.6661, 0.4823, 0.6976, 0.4666, 0.7133, 0.4666, 0.7133, 0.4823, 0.6976, 0.4823, 0.6819, 0.4587, 0.6976, 0.4587, 0.6976, 0.4666, 0.6819, 0.4666, 0.674, 0.4666, 0.6819, 0.4666, 0.6819, 0.4745, 0.674, 0.4745, 0.6819, 0.4666, 0.6976, 0.4666, 0.6976, 0.4745, 0.6819, 0.4745, 0.6976, 0.4666, 0.7054, 0.4666, 0.7054, 0.4745, 0.6976, 0.4745, 0.6819, 0.4587, 0.6819, 0.4666, 0.6976, 0.4666, 0.6976, 0.4587, 0.674, 0.4666, 0.674, 0.4745, 0.6819, 0.4745, 0.6819, 0.4666, 0.6819, 0.4666, 0.6819, 0.4745, 0.6976, 0.4745, 0.6976, 0.4666, 0.6976, 0.4666, 0.6976, 0.4745, 0.7054, 0.4745, 0.7054, 0.4666, 0.6819, 0.4587, 0.6819, 0.4666, 0.6976, 0.4666, 0.6976, 0.4587, 0.674, 0.4666, 0.674, 0.4745, 0.6819, 0.4745, 0.6819, 0.4666, 0.6819, 0.4666, 0.6819, 0.4745, 0.6976, 0.4745, 0.6976, 0.4666, 0.6976, 0.4666, 0.6976, 0.4745, 0.7054, 0.4745, 0.7054, 0.4666, 0.6819, 0.4587, 0.6976, 0.4587, 0.6976, 0.4666, 0.6819, 0.4666, 0.674, 0.4666, 0.6819, 0.4666, 0.6819, 0.4745, 0.674, 0.4745, 0.6819, 0.4666, 0.6976, 0.4666, 0.6976, 0.4745, 0.6819, 0.4745, 0.6976, 0.4666, 0.7054, 0.4666, 0.7054, 0.4745, 0.6976, 0.4745, 0.6819, 0.4587, 0.6819, 0.4666, 0.6976, 0.4666, 0.6976, 0.4587, 0.674, 0.4666, 0.674, 0.4745, 0.6819, 0.4745, 0.6819, 0.4666, 0.6819, 0.4666, 0.6819, 0.4745, 0.6976, 0.4745, 0.6976, 0.4666, 0.6976, 0.4666, 0.6976, 0.4745, 0.7054, 0.4745, 0.7054, 0.4666, 0.6819, 0.4587, 0.6976, 0.4587, 0.6976, 0.4666, 0.6819, 0.4666, 0.674, 0.4666, 0.6819, 0.4666, 0.6819, 0.4745, 0.674, 0.4745, 0.6819, 0.4666, 0.6976, 0.4666, 0.6976, 0.4745, 0.6819, 0.4745, 0.6976, 0.4666, 0.7054, 0.4666, 0.7054, 0.4745, 0.6976, 0.4745, 0.6819, 0.4587, 0.6976, 0.4587, 0.6976, 0.4666, 0.6819, 0.4666, 0.674, 0.4666, 0.6819, 0.4666, 0.6819, 0.4745, 0.674, 0.4745, 0.6819, 0.4666, 0.6976, 0.4666, 0.6976, 0.4745, 0.6819, 0.4745, 0.6976, 0.4666, 0.7054, 0.4666, 0.7054, 0.4745, 0.6976, 0.4745, 0.6819, 0.4587, 0.6819, 0.4666, 0.6976, 0.4666, 0.6976, 0.4587, 0.674, 0.4666, 0.674, 0.4745, 0.6819, 0.4745, 0.6819, 0.4666, 0.6819, 0.4666, 0.6819, 0.4745, 0.6976, 0.4745, 0.6976, 0.4666, 0.6976, 0.4666, 0.6976, 0.4745, 0.7054, 0.4745, 0.7054, 0.4666, 0.6819, 0.4587, 0.6819, 0.4666, 0.6976, 0.4666, 0.6976, 0.4587, 0.674, 0.4666, 0.674, 0.4745, 0.6819, 0.4745, 0.6819, 0.4666, 0.6819, 0.4666, 0.6819, 0.4745, 0.6976, 0.4745, 0.6976, 0.4666, 0.6976, 0.4666, 0.6976, 0.4745, 0.7054, 0.4745, 0.7054, 0.4666, 0.6819, 0.4587, 0.6976, 0.4587, 0.6976, 0.4666, 0.6819, 0.4666, 0.674, 0.4666, 0.6819, 0.4666, 0.6819, 0.4745, 0.674, 0.4745, 0.6819, 0.4666, 0.6976, 0.4666, 0.6976, 0.4745, 0.6819, 0.4745, 0.6976, 0.4666, 0.7054, 0.4666, 0.7054, 0.4745, 0.6976, 0.4745, 0.6819, 0.4587, 0.6976, 0.4587, 0.6976, 0.4666, 0.6819, 0.4666, 0.674, 0.4666, 0.6819, 0.4666, 0.6819, 0.4745, 0.674, 0.4745, 0.6819, 0.4666, 0.6976, 0.4666, 0.6976, 0.4745, 0.6819, 0.4745, 0.6976, 0.4666, 0.7054, 0.4666, 0.7054, 0.4745, 0.6976, 0.4745, 0.6819, 0.4587, 0.6819, 0.4666, 0.6976, 0.4666, 0.6976, 0.4587, 0.674, 0.4666, 0.674, 0.4745, 0.6819, 0.4745, 0.6819, 0.4666, 0.6819, 0.4666, 0.6819, 0.4745, 0.6976, 0.4745, 0.6976, 0.4666, 0.6976, 0.4666, 0.6976, 0.4745, 0.7054, 0.4745, 0.7054, 0.4666, 0.6819, 0.4587, 0.6976, 0.4587, 0.6976, 0.4666, 0.6819, 0.4666, 0.6819, 0.4587, 0.6819, 0.4666, 0.6976, 0.4666, 0.6976, 0.4587, 0.6819, 0.4352, 0.6976, 0.4352, 0.6976, 0.4509, 0.6819, 0.4509, 0.6819, 0.4509, 0.6976, 0.4509, 0.6976, 0.4666, 0.6819, 0.4666, 0.6819, 0.4666, 0.6976, 0.4666, 0.6976, 0.4823, 0.6819, 0.4823, 0.6819, 0.4823, 0.6976, 0.4823, 0.6976, 0.4981, 0.6819, 0.4981, 0.6661, 0.4666, 0.6819, 0.4666, 0.6819, 0.4823, 0.6661, 0.4823, 0.6976, 0.4666, 0.7133, 0.4666, 0.7133, 0.4823, 0.6976, 0.4823, 0.6819, 0.4352, 0.6976, 0.4352, 0.6976, 0.4509, 0.6819, 0.4509, 0.6819, 0.4509, 0.6976, 0.4509, 0.6976, 0.4666, 0.6819, 0.4666, 0.6819, 0.4666, 0.6976, 0.4666, 0.6976, 0.4823, 0.6819, 0.4823, 0.6819, 0.4823, 0.6976, 0.4823, 0.6976, 0.4981, 0.6819, 0.4981, 0.6661, 0.4666, 0.6819, 0.4666, 0.6819, 0.4823, 0.6661, 0.4823, 0.6976, 0.4666, 0.7133, 0.4666, 0.7133, 0.4823, 0.6976, 0.4823])
me_cube_014.materials.append(mat_material)
me_cube_014.update()
me_cube_015 = bpy.data.meshes.new('Cube.015')
me_cube_015.from_pydata([(-1.0, -1.0, -1.0), (-1.0, -1.0, 1.0), (-1.0, 1.0, -1.0), (-1.0, 1.0, 1.0), (1.0, -1.0, -1.0), (1.0, -1.0, 1.0), (1.0, 1.0, -1.0), (1.0, 1.0, 1.0), (-1.044, -1.101, 9.251), (-1.054, -1.068, 11.2), (-0.9462, 1.012, 1.289), (-0.956, 1.045, 3.24), (0.956, -1.101, 9.262), (0.9462, -1.068, 11.21), (1.054, 1.012, 1.3), (1.044, 1.045, 3.251), (1.5, -0.9671, -2.027), (1.5, -0.9671, 16.54), (1.5, -1.067, -2.027), (1.5, -1.067, 17.97), (-1.49e-08, -0.9671, -2.027), (-1.118e-08, -0.9671, 17.97), (-2.235e-08, -1.067, 19.91), (-1.49e-08, -1.067, -2.027), (1.5, -1.167, -2.027), (1.5, -1.167, 16.54), (-1.49e-08, -1.167, -2.027), (-7.451e-09, -1.167, 17.97), (-1.5, -0.9671, -2.027), (-1.5, -0.9671, 16.54), (-1.5, -1.067, -2.027), (-1.5, -1.067, 17.97), (-1.5, -1.167, -2.027), (-1.5, -1.167, 16.54), (-1.5, -0.9671, -2.027), (-1.5, -0.9671, 16.54), (-1.5, -1.067, -2.027), (-1.5, -1.067, 17.97), (-1.5, -1.167, -2.027), (-1.5, -1.167, 16.54), (1.5, -0.9671, -2.027), (1.5, -0.9671, 16.54), (1.5, -1.067, -2.027), (1.5, -1.067, 17.97), (1.5, -1.167, -2.027), (1.5, -1.167, 16.54), (1.521, 0.9056, -2.637), (1.478, 1.045, 15.81), (1.522, 1.005, -2.805), (1.476, 1.155, 17.07), (0.02059, 0.9057, -2.64), (-0.02573, 1.056, 17.23), (-0.02837, 1.169, 18.98), (0.02242, 1.005, -2.809), (1.524, 1.104, -2.974), (1.481, 1.243, 15.47), (0.02425, 1.104, -2.977), (-0.02206, 1.254, 16.9), (-1.479, 0.9058, -2.644), (-1.522, 1.045, 15.8), (-1.478, 1.005, -2.812), (-1.524, 1.155, 17.06), (-1.476, 1.105, -2.981), (-1.519, 1.244, 15.47), (-1.479, 0.9058, -2.644), (-1.522, 1.045, 15.8), (1.521, 0.9056, -2.637), (1.478, 1.045, 15.81)], [], [(0, 1, 3, 2), (2, 3, 7, 6), (6, 7, 5, 4), (4, 5, 1, 0), (2, 6, 4, 0), (7, 3, 1, 5), (8, 9, 11, 10), (10, 11, 15, 14), (14, 15, 13, 12), (12, 13, 9, 8), (10, 14, 12, 8), (15, 11, 9, 13), (20, 21, 17, 16), (20, 16, 18, 23), (16, 17, 19, 18), (17, 21, 22, 19), (26, 24, 25, 27), (26, 23, 18, 24), (24, 18, 19, 25), (25, 19, 22, 27), (20, 28, 29, 21), (20, 23, 30, 28), (28, 30, 31, 29), (29, 31, 22, 21), (26, 27, 33, 32), (26, 32, 30, 23), (32, 33, 31, 30), (33, 27, 22, 31), (20, 34, 35, 21), (20, 23, 36, 34), (34, 36, 37, 35), (35, 37, 22, 21), (26, 27, 39, 38), (26, 38, 36, 23), (38, 39, 37, 36), (39, 27, 22, 37), (20, 21, 41, 40), (20, 40, 42, 23), (40, 41, 43, 42), (41, 21, 22, 43), (26, 44, 45, 27), (26, 23, 42, 44), (44, 42, 43, 45), (45, 43, 22, 27), (50, 46, 47, 51), (50, 53, 48, 46), (46, 48, 49, 47), (47, 49, 52, 51), (56, 57, 55, 54), (56, 54, 48, 53), (54, 55, 49, 48), (55, 57, 52, 49), (50, 51, 59, 58), (50, 58, 60, 53), (58, 59, 61, 60), (59, 51, 52, 61), (56, 62, 63, 57), (56, 53, 60, 62), (62, 60, 61, 63), (63, 61, 52, 57), (50, 51, 65, 64), (50, 66, 67, 51)])
_uv = me_cube_015.uv_layers.new(name='UVMap')
_uv.uv.foreach_set('vector', [0.6819, 0.4352, 0.6976, 0.4352, 0.6976, 0.4509, 0.6819, 0.4509, 0.6819, 0.4509, 0.6976, 0.4509, 0.6976, 0.4666, 0.6819, 0.4666, 0.6819, 0.4666, 0.6976, 0.4666, 0.6976, 0.4823, 0.6819, 0.4823, 0.6819, 0.4823, 0.6976, 0.4823, 0.6976, 0.4981, 0.6819, 0.4981, 0.6661, 0.4666, 0.6819, 0.4666, 0.6819, 0.4823, 0.6661, 0.4823, 0.6976, 0.4666, 0.7133, 0.4666, 0.7133, 0.4823, 0.6976, 0.4823, 0.6819, 0.4352, 0.6976, 0.4352, 0.6976, 0.4509, 0.6819, 0.4509, 0.6819, 0.4509, 0.6976, 0.4509, 0.6976, 0.4666, 0.6819, 0.4666, 0.6819, 0.4666, 0.6976, 0.4666, 0.6976, 0.4823, 0.6819, 0.4823, 0.6819, 0.4823, 0.6976, 0.4823, 0.6976, 0.4981, 0.6819, 0.4981, 0.6661, 0.4666, 0.6819, 0.4666, 0.6819, 0.4823, 0.6661, 0.4823, 0.6976, 0.4666, 0.7133, 0.4666, 0.7133, 0.4823, 0.6976, 0.4823, 0.6819, 0.4587, 0.6976, 0.4587, 0.6976, 0.4666, 0.6819, 0.4666, 0.674, 0.4666, 0.6819, 0.4666, 0.6819, 0.4745, 0.674, 0.4745, 0.6819, 0.4666, 0.6976, 0.4666, 0.6976, 0.4745, 0.6819, 0.4745, 0.6976, 0.4666, 0.7054, 0.4666, 0.7054, 0.4745, 0.6976, 0.4745, 0.6819, 0.4587, 0.6819, 0.4666, 0.6976, 0.4666, 0.6976, 0.4587, 0.674, 0.4666, 0.674, 0.4745, 0.6819, 0.4745, 0.6819, 0.4666, 0.6819, 0.4666, 0.6819, 0.4745, 0.6976, 0.4745, 0.6976, 0.4666, 0.6976, 0.4666, 0.6976, 0.4745, 0.7054, 0.4745, 0.7054, 0.4666, 0.6819, 0.4587, 0.6819, 0.4666, 0.6976, 0.4666, 0.6976, 0.4587, 0.674, 0.4666, 0.674, 0.4745, 0.6819, 0.4745, 0.6819, 0.4666, 0.6819, 0.4666, 0.6819, 0.4745, 0.6976, 0.4745, 0.6976, 0.4666, 0.6976, 0.4666, 0.6976, 0.4745, 0.7054, 0.4745, 0.7054, 0.4666, 0.6819, 0.4587, 0.6976, 0.4587, 0.6976, 0.4666, 0.6819, 0.4666, 0.674, 0.4666, 0.6819, 0.4666, 0.6819, 0.4745, 0.674, 0.4745, 0.6819, 0.4666, 0.6976, 0.4666, 0.6976, 0.4745, 0.6819, 0.4745, 0.6976, 0.4666, 0.7054, 0.4666, 0.7054, 0.4745, 0.6976, 0.4745, 0.6819, 0.4587, 0.6819, 0.4666, 0.6976, 0.4666, 0.6976, 0.4587, 0.674, 0.4666, 0.674, 0.4745, 0.6819, 0.4745, 0.6819, 0.4666, 0.6819, 0.4666, 0.6819, 0.4745, 0.6976, 0.4745, 0.6976, 0.4666, 0.6976, 0.4666, 0.6976, 0.4745, 0.7054, 0.4745, 0.7054, 0.4666, 0.6819, 0.4587, 0.6976, 0.4587, 0.6976, 0.4666, 0.6819, 0.4666, 0.674, 0.4666, 0.6819, 0.4666, 0.6819, 0.4745, 0.674, 0.4745, 0.6819, 0.4666, 0.6976, 0.4666, 0.6976, 0.4745, 0.6819, 0.4745, 0.6976, 0.4666, 0.7054, 0.4666, 0.7054, 0.4745, 0.6976, 0.4745, 0.6819, 0.4587, 0.6976, 0.4587, 0.6976, 0.4666, 0.6819, 0.4666, 0.674, 0.4666, 0.6819, 0.4666, 0.6819, 0.4745, 0.674, 0.4745, 0.6819, 0.4666, 0.6976, 0.4666, 0.6976, 0.4745, 0.6819, 0.4745, 0.6976, 0.4666, 0.7054, 0.4666, 0.7054, 0.4745, 0.6976, 0.4745, 0.6819, 0.4587, 0.6819, 0.4666, 0.6976, 0.4666, 0.6976, 0.4587, 0.674, 0.4666, 0.674, 0.4745, 0.6819, 0.4745, 0.6819, 0.4666, 0.6819, 0.4666, 0.6819, 0.4745, 0.6976, 0.4745, 0.6976, 0.4666, 0.6976, 0.4666, 0.6976, 0.4745, 0.7054, 0.4745, 0.7054, 0.4666, 0.6819, 0.4587, 0.6819, 0.4666, 0.6976, 0.4666, 0.6976, 0.4587, 0.674, 0.4666, 0.674, 0.4745, 0.6819, 0.4745, 0.6819, 0.4666, 0.6819, 0.4666, 0.6819, 0.4745, 0.6976, 0.4745, 0.6976, 0.4666, 0.6976, 0.4666, 0.6976, 0.4745, 0.7054, 0.4745, 0.7054, 0.4666, 0.6819, 0.4587, 0.6976, 0.4587, 0.6976, 0.4666, 0.6819, 0.4666, 0.674, 0.4666, 0.6819, 0.4666, 0.6819, 0.4745, 0.674, 0.4745, 0.6819, 0.4666, 0.6976, 0.4666, 0.6976, 0.4745, 0.6819, 0.4745, 0.6976, 0.4666, 0.7054, 0.4666, 0.7054, 0.4745, 0.6976, 0.4745, 0.6819, 0.4587, 0.6976, 0.4587, 0.6976, 0.4666, 0.6819, 0.4666, 0.674, 0.4666, 0.6819, 0.4666, 0.6819, 0.4745, 0.674, 0.4745, 0.6819, 0.4666, 0.6976, 0.4666, 0.6976, 0.4745, 0.6819, 0.4745, 0.6976, 0.4666, 0.7054, 0.4666, 0.7054, 0.4745, 0.6976, 0.4745, 0.6819, 0.4587, 0.6819, 0.4666, 0.6976, 0.4666, 0.6976, 0.4587, 0.674, 0.4666, 0.674, 0.4745, 0.6819, 0.4745, 0.6819, 0.4666, 0.6819, 0.4666, 0.6819, 0.4745, 0.6976, 0.4745, 0.6976, 0.4666, 0.6976, 0.4666, 0.6976, 0.4745, 0.7054, 0.4745, 0.7054, 0.4666, 0.6819, 0.4587, 0.6976, 0.4587, 0.6976, 0.4666, 0.6819, 0.4666, 0.6819, 0.4587, 0.6819, 0.4666, 0.6976, 0.4666, 0.6976, 0.4587])
me_cube_015.materials.append(mat_material)
me_cube_015.update()
me_cube_019 = bpy.data.meshes.new('Cube.019')
me_cube_019.from_pydata([(0.8082, 1.851, -1.132), (1.149, 0.2352, 0.7075), (0.8219, 0.8601, -1.152), (1.189, -0.881, 0.8301), (-0.1914, 1.834, -1.129), (0.1755, 0.09302, 0.8536), (0.2247, -1.066, 1.025), (-0.1776, 0.8428, -1.148), (0.8357, -0.1312, -1.172), (1.176, -1.747, 0.6682), (-0.1638, -0.1484, -1.168), (0.203, -1.89, 0.8143), (-1.191, 1.817, -1.125), (-0.8504, 0.2007, 0.7152), (-1.177, 0.8256, -1.144), (-0.8103, -0.9155, 0.8378), (-1.163, -0.1657, -1.164), (-0.8228, -1.782, 0.6759), (-1.191, 1.817, -1.125), (-0.8504, 0.2007, 0.7152), (-1.177, 0.8256, -1.144), (-0.8103, -0.9155, 0.8378), (-1.163, -0.1657, -1.164), (-0.8228, -1.782, 0.6759), (0.8082, 1.851, -1.132), (1.149, 0.2352, 0.7075), (0.8219, 0.8601, -1.152), (1.189, -0.881, 0.8301), (0.8357, -0.1312, -1.172), (1.176, -1.747, 0.6682), (1.0, 20.45, -1.0), (1.0, 20.45, 0.8565), (1.0, 21.45, -1.0), (1.0, 21.45, 1.0), (0.0, 20.45, -1.0), (0.0, 20.45, 1.0), (0.0, 21.45, 1.193), (0.0, 21.45, -1.0), (1.0, 22.45, -1.0), (1.0, 22.45, 0.8565), (0.0, 22.45, -1.0), (0.0, 22.45, 1.0), (-1.0, 20.45, -1.0), (-1.0, 20.45, 0.8565), (-1.0, 21.45, -1.0), (-1.0, 21.45, 1.0), (-1.0, 22.45, -1.0), (-1.0, 22.45, 0.8565), (-1.0, 20.45, -1.0), (-1.0, 20.45, 0.8565), (1.0, 20.45, -1.0), (1.0, 20.45, 0.8565), (-0.592, 1.4, -0.9711), (-0.5661, 1.106, -0.776), (-0.767, 20.91, -0.3104), (-0.7411, 20.61, -0.1153), (0.7411, 1.417, -0.9745), (0.767, 1.123, -0.7794), (0.5661, 20.92, -0.3138), (0.592, 20.63, -0.1187), (-0.6173, 0.8444, -0.2043), (-0.6023, 0.6704, -0.006039), (-0.7309, 20.67, 0.1874), (-0.716, 20.5, 0.3856), (0.716, 0.8539, -0.2064), (0.7309, 0.6799, -0.008116), (0.6023, 20.68, 0.1853), (0.6173, 20.51, 0.3836)], [], [(4, 5, 1, 0), (4, 0, 2, 7), (0, 1, 3, 2), (1, 5, 6, 3), (10, 8, 9, 11), (10, 7, 2, 8), (8, 2, 3, 9), (9, 3, 6, 11), (4, 12, 13, 5), (4, 7, 14, 12), (12, 14, 15, 13), (13, 15, 6, 5), (10, 11, 17, 16), (10, 16, 14, 7), (16, 17, 15, 14), (17, 11, 6, 15), (4, 18, 19, 5), (4, 7, 20, 18), (18, 20, 21, 19), (19, 21, 6, 5), (10, 11, 23, 22), (10, 22, 20, 7), (22, 23, 21, 20), (23, 11, 6, 21), (4, 5, 25, 24), (4, 24, 26, 7), (24, 25, 27, 26), (25, 5, 6, 27), (10, 28, 29, 11), (10, 7, 26, 28), (28, 26, 27, 29), (29, 27, 6, 11), (34, 30, 31, 35), (34, 37, 32, 30), (30, 32, 33, 31), (31, 33, 36, 35), (40, 41, 39, 38), (40, 38, 32, 37), (38, 39, 33, 32), (39, 41, 36, 33), (34, 35, 43, 42), (34, 42, 44, 37), (42, 43, 45, 44), (43, 35, 36, 45), (40, 46, 47, 41), (40, 37, 44, 46), (46, 44, 45, 47), (47, 45, 36, 41), (34, 35, 49, 48), (34, 50, 51, 35), (52, 53, 55, 54), (54, 55, 59, 58), (58, 59, 57, 56), (56, 57, 53, 52), (54, 58, 56, 52), (59, 55, 53, 57), (60, 61, 63, 62), (62, 63, 67, 66), (66, 67, 65, 64), (64, 65, 61, 60), (62, 66, 64, 60), (67, 63, 61, 65)])
_uv = me_cube_019.uv_layers.new(name='UVMap')
_uv.uv.foreach_set('vector', [0.6819, 0.4587, 0.6976, 0.4587, 0.6976, 0.4666, 0.6819, 0.4666, 0.674, 0.4666, 0.6819, 0.4666, 0.6819, 0.4745, 0.674, 0.4745, 0.6819, 0.4666, 0.6976, 0.4666, 0.6976, 0.4745, 0.6819, 0.4745, 0.6976, 0.4666, 0.7054, 0.4666, 0.7054, 0.4745, 0.6976, 0.4745, 0.6819, 0.4587, 0.6819, 0.4666, 0.6976, 0.4666, 0.6976, 0.4587, 0.674, 0.4666, 0.674, 0.4745, 0.6819, 0.4745, 0.6819, 0.4666, 0.6819, 0.4666, 0.6819, 0.4745, 0.6976, 0.4745, 0.6976, 0.4666, 0.6976, 0.4666, 0.6976, 0.4745, 0.7054, 0.4745, 0.7054, 0.4666, 0.6819, 0.4587, 0.6819, 0.4666, 0.6976, 0.4666, 0.6976, 0.4587, 0.674, 0.4666, 0.674, 0.4745, 0.6819, 0.4745, 0.6819, 0.4666, 0.6819, 0.4666, 0.6819, 0.4745, 0.6976, 0.4745, 0.6976, 0.4666, 0.6976, 0.4666, 0.6976, 0.4745, 0.7054, 0.4745, 0.7054, 0.4666, 0.6819, 0.4587, 0.6976, 0.4587, 0.6976, 0.4666, 0.6819, 0.4666, 0.674, 0.4666, 0.6819, 0.4666, 0.6819, 0.4745, 0.674, 0.4745, 0.6819, 0.4666, 0.6976, 0.4666, 0.6976, 0.4745, 0.6819, 0.4745, 0.6976, 0.4666, 0.7054, 0.4666, 0.7054, 0.4745, 0.6976, 0.4745, 0.6819, 0.4587, 0.6819, 0.4666, 0.6976, 0.4666, 0.6976, 0.4587, 0.674, 0.4666, 0.674, 0.4745, 0.6819, 0.4745, 0.6819, 0.4666, 0.6819, 0.4666, 0.6819, 0.4745, 0.6976, 0.4745, 0.6976, 0.4666, 0.6976, 0.4666, 0.6976, 0.4745, 0.7054, 0.4745, 0.7054, 0.4666, 0.6819, 0.4587, 0.6976, 0.4587, 0.6976, 0.4666, 0.6819, 0.4666, 0.674, 0.4666, 0.6819, 0.4666, 0.6819, 0.4745, 0.674, 0.4745, 0.6819, 0.4666, 0.6976, 0.4666, 0.6976, 0.4745, 0.6819, 0.4745, 0.6976, 0.4666, 0.7054, 0.4666, 0.7054, 0.4745, 0.6976, 0.4745, 0.6819, 0.4587, 0.6976, 0.4587, 0.6976, 0.4666, 0.6819, 0.4666, 0.674, 0.4666, 0.6819, 0.4666, 0.6819, 0.4745, 0.674, 0.4745, 0.6819, 0.4666, 0.6976, 0.4666, 0.6976, 0.4745, 0.6819, 0.4745, 0.6976, 0.4666, 0.7054, 0.4666, 0.7054, 0.4745, 0.6976, 0.4745, 0.6819, 0.4587, 0.6819, 0.4666, 0.6976, 0.4666, 0.6976, 0.4587, 0.674, 0.4666, 0.674, 0.4745, 0.6819, 0.4745, 0.6819, 0.4666, 0.6819, 0.4666, 0.6819, 0.4745, 0.6976, 0.4745, 0.6976, 0.4666, 0.6976, 0.4666, 0.6976, 0.4745, 0.7054, 0.4745, 0.7054, 0.4666, 0.6819, 0.4587, 0.6819, 0.4666, 0.6976, 0.4666, 0.6976, 0.4587, 0.674, 0.4666, 0.674, 0.4745, 0.6819, 0.4745, 0.6819, 0.4666, 0.6819, 0.4666, 0.6819, 0.4745, 0.6976, 0.4745, 0.6976, 0.4666, 0.6976, 0.4666, 0.6976, 0.4745, 0.7054, 0.4745, 0.7054, 0.4666, 0.6819, 0.4587, 0.6976, 0.4587, 0.6976, 0.4666, 0.6819, 0.4666, 0.674, 0.4666, 0.6819, 0.4666, 0.6819, 0.4745, 0.674, 0.4745, 0.6819, 0.4666, 0.6976, 0.4666, 0.6976, 0.4745, 0.6819, 0.4745, 0.6976, 0.4666, 0.7054, 0.4666, 0.7054, 0.4745, 0.6976, 0.4745, 0.6819, 0.4587, 0.6976, 0.4587, 0.6976, 0.4666, 0.6819, 0.4666, 0.674, 0.4666, 0.6819, 0.4666, 0.6819, 0.4745, 0.674, 0.4745, 0.6819, 0.4666, 0.6976, 0.4666, 0.6976, 0.4745, 0.6819, 0.4745, 0.6976, 0.4666, 0.7054, 0.4666, 0.7054, 0.4745, 0.6976, 0.4745, 0.6819, 0.4587, 0.6819, 0.4666, 0.6976, 0.4666, 0.6976, 0.4587, 0.674, 0.4666, 0.674, 0.4745, 0.6819, 0.4745, 0.6819, 0.4666, 0.6819, 0.4666, 0.6819, 0.4745, 0.6976, 0.4745, 0.6976, 0.4666, 0.6976, 0.4666, 0.6976, 0.4745, 0.7054, 0.4745, 0.7054, 0.4666, 0.6819, 0.4587, 0.6976, 0.4587, 0.6976, 0.4666, 0.6819, 0.4666, 0.6819, 0.4587, 0.6819, 0.4666, 0.6976, 0.4666, 0.6976, 0.4587, 0.6819, 0.4352, 0.6976, 0.4352, 0.6976, 0.4509, 0.6819, 0.4509, 0.6819, 0.4509, 0.6976, 0.4509, 0.6976, 0.4666, 0.6819, 0.4666, 0.6819, 0.4666, 0.6976, 0.4666, 0.6976, 0.4823, 0.6819, 0.4823, 0.6819, 0.4823, 0.6976, 0.4823, 0.6976, 0.4981, 0.6819, 0.4981, 0.6661, 0.4666, 0.6819, 0.4666, 0.6819, 0.4823, 0.6661, 0.4823, 0.6976, 0.4666, 0.7133, 0.4666, 0.7133, 0.4823, 0.6976, 0.4823, 0.6819, 0.4352, 0.6976, 0.4352, 0.6976, 0.4509, 0.6819, 0.4509, 0.6819, 0.4509, 0.6976, 0.4509, 0.6976, 0.4666, 0.6819, 0.4666, 0.6819, 0.4666, 0.6976, 0.4666, 0.6976, 0.4823, 0.6819, 0.4823, 0.6819, 0.4823, 0.6976, 0.4823, 0.6976, 0.4981, 0.6819, 0.4981, 0.6661, 0.4666, 0.6819, 0.4666, 0.6819, 0.4823, 0.6661, 0.4823, 0.6976, 0.4666, 0.7133, 0.4666, 0.7133, 0.4823, 0.6976, 0.4823])
me_cube_019.materials.append(mat_material)
me_cube_019.update()
me_cube_023 = bpy.data.meshes.new('Cube.023')
me_cube_023.from_pydata([(1.0, 1.0, -1.0), (1.0, 1.0, 0.8565), (1.0, 0.0, -1.0), (1.0, 0.0, 1.0), (0.0, 1.0, -1.0), (0.0, 1.0, 1.0), (0.0, 0.0, 1.193), (0.0, 0.0, -1.0), (1.0, -1.0, -1.0), (1.0, -1.0, 0.8565), (0.0, -1.0, -1.0), (0.0, -1.0, 1.0), (-1.0, 1.0, -1.0), (-1.0, 1.0, 0.8565), (-1.0, 0.0, -1.0), (-1.0, 0.0, 1.0), (-1.0, -1.0, -1.0), (-1.0, -1.0, 0.8565), (-1.0, 1.0, -1.0), (-1.0, 1.0, 0.8565), (-1.0, 0.0, -1.0), (-1.0, 0.0, 1.0), (-1.0, -1.0, -1.0), (-1.0, -1.0, 0.8565), (1.0, 1.0, -1.0), (1.0, 1.0, 0.8565), (1.0, 0.0, -1.0), (1.0, 0.0, 1.0), (1.0, -1.0, -1.0), (1.0, -1.0, 0.8565), (-0.6346, 0.7042, 0.3601), (-0.6357, 0.6499, 0.5599), (-0.6976, 20.69, 0.4822), (-0.6987, 20.63, 0.6821), (0.6987, 0.7084, 0.3602), (0.6976, 0.654, 0.5601), (0.6357, 20.69, 0.4824), (0.6346, 20.64, 0.6823), (-0.6667, 0.6708, 0.1534), (-0.6667, 0.6708, 0.3534), (-0.6667, 20.67, 0.1534), (-0.6667, 20.67, 0.3534), (0.6667, 0.6708, 0.1534), (0.6667, 0.6708, 0.3534), (0.6667, 20.67, 0.1534), (0.6667, 20.67, 0.3534), (-0.6667, 0.6708, -0.7582), (-0.6667, 0.6708, -0.5582), (-0.6667, 20.67, -0.7582), (-0.6667, 20.67, -0.5582), (0.6667, 0.6708, -0.7582), (0.6667, 0.6708, -0.5582), (0.6667, 20.67, -0.7582), (0.6667, 20.67, -0.5582), (-0.6667, 0.7193, -0.4737), (-0.6667, 0.6496, -0.274), (-0.6667, 20.69, -0.317), (-0.6667, 20.62, -0.1173), (0.6667, 0.7193, -0.4737), (0.6667, 0.6496, -0.274), (0.6667, 20.69, -0.317), (0.6667, 20.62, -0.1173)], [], [(4, 5, 1, 0), (4, 0, 2, 7), (0, 1, 3, 2), (1, 5, 6, 3), (10, 8, 9, 11), (10, 7, 2, 8), (8, 2, 3, 9), (9, 3, 6, 11), (4, 12, 13, 5), (4, 7, 14, 12), (12, 14, 15, 13), (13, 15, 6, 5), (10, 11, 17, 16), (10, 16, 14, 7), (16, 17, 15, 14), (17, 11, 6, 15), (4, 18, 19, 5), (4, 7, 20, 18), (18, 20, 21, 19), (19, 21, 6, 5), (10, 11, 23, 22), (10, 22, 20, 7), (22, 23, 21, 20), (23, 11, 6, 21), (4, 5, 25, 24), (4, 24, 26, 7), (24, 25, 27, 26), (25, 5, 6, 27), (10, 28, 29, 11), (10, 7, 26, 28), (28, 26, 27, 29), (29, 27, 6, 11), (30, 31, 33, 32), (32, 33, 37, 36), (36, 37, 35, 34), (34, 35, 31, 30), (32, 36, 34, 30), (37, 33, 31, 35), (38, 39, 41, 40), (40, 41, 45, 44), (44, 45, 43, 42), (42, 43, 39, 38), (40, 44, 42, 38), (45, 41, 39, 43), (46, 47, 49, 48), (48, 49, 53, 52), (52, 53, 51, 50), (50, 51, 47, 46), (48, 52, 50, 46), (53, 49, 47, 51), (54, 55, 57, 56), (56, 57, 61, 60), (60, 61, 59, 58), (58, 59, 55, 54), (56, 60, 58, 54), (61, 57, 55, 59)])
_uv = me_cube_023.uv_layers.new(name='UVMap')
_uv.uv.foreach_set('vector', [0.6819, 0.4587, 0.6976, 0.4587, 0.6976, 0.4666, 0.6819, 0.4666, 0.674, 0.4666, 0.6819, 0.4666, 0.6819, 0.4745, 0.674, 0.4745, 0.6819, 0.4666, 0.6976, 0.4666, 0.6976, 0.4745, 0.6819, 0.4745, 0.6976, 0.4666, 0.7054, 0.4666, 0.7054, 0.4745, 0.6976, 0.4745, 0.6819, 0.4587, 0.6819, 0.4666, 0.6976, 0.4666, 0.6976, 0.4587, 0.674, 0.4666, 0.674, 0.4745, 0.6819, 0.4745, 0.6819, 0.4666, 0.6819, 0.4666, 0.6819, 0.4745, 0.6976, 0.4745, 0.6976, 0.4666, 0.6976, 0.4666, 0.6976, 0.4745, 0.7054, 0.4745, 0.7054, 0.4666, 0.6819, 0.4587, 0.6819, 0.4666, 0.6976, 0.4666, 0.6976, 0.4587, 0.674, 0.4666, 0.674, 0.4745, 0.6819, 0.4745, 0.6819, 0.4666, 0.6819, 0.4666, 0.6819, 0.4745, 0.6976, 0.4745, 0.6976, 0.4666, 0.6976, 0.4666, 0.6976, 0.4745, 0.7054, 0.4745, 0.7054, 0.4666, 0.6819, 0.4587, 0.6976, 0.4587, 0.6976, 0.4666, 0.6819, 0.4666, 0.674, 0.4666, 0.6819, 0.4666, 0.6819, 0.4745, 0.674, 0.4745, 0.6819, 0.4666, 0.6976, 0.4666, 0.6976, 0.4745, 0.6819, 0.4745, 0.6976, 0.4666, 0.7054, 0.4666, 0.7054, 0.4745, 0.6976, 0.4745, 0.6819, 0.4587, 0.6819, 0.4666, 0.6976, 0.4666, 0.6976, 0.4587, 0.674, 0.4666, 0.674, 0.4745, 0.6819, 0.4745, 0.6819, 0.4666, 0.6819, 0.4666, 0.6819, 0.4745, 0.6976, 0.4745, 0.6976, 0.4666, 0.6976, 0.4666, 0.6976, 0.4745, 0.7054, 0.4745, 0.7054, 0.4666, 0.6819, 0.4587, 0.6976, 0.4587, 0.6976, 0.4666, 0.6819, 0.4666, 0.674, 0.4666, 0.6819, 0.4666, 0.6819, 0.4745, 0.674, 0.4745, 0.6819, 0.4666, 0.6976, 0.4666, 0.6976, 0.4745, 0.6819, 0.4745, 0.6976, 0.4666, 0.7054, 0.4666, 0.7054, 0.4745, 0.6976, 0.4745, 0.6819, 0.4587, 0.6976, 0.4587, 0.6976, 0.4666, 0.6819, 0.4666, 0.674, 0.4666, 0.6819, 0.4666, 0.6819, 0.4745, 0.674, 0.4745, 0.6819, 0.4666, 0.6976, 0.4666, 0.6976, 0.4745, 0.6819, 0.4745, 0.6976, 0.4666, 0.7054, 0.4666, 0.7054, 0.4745, 0.6976, 0.4745, 0.6819, 0.4587, 0.6819, 0.4666, 0.6976, 0.4666, 0.6976, 0.4587, 0.674, 0.4666, 0.674, 0.4745, 0.6819, 0.4745, 0.6819, 0.4666, 0.6819, 0.4666, 0.6819, 0.4745, 0.6976, 0.4745, 0.6976, 0.4666, 0.6976, 0.4666, 0.6976, 0.4745, 0.7054, 0.4745, 0.7054, 0.4666, 0.6819, 0.4352, 0.6976, 0.4352, 0.6976, 0.4509, 0.6819, 0.4509, 0.6819, 0.4509, 0.6976, 0.4509, 0.6976, 0.4666, 0.6819, 0.4666, 0.6819, 0.4666, 0.6976, 0.4666, 0.6976, 0.4823, 0.6819, 0.4823, 0.6819, 0.4823, 0.6976, 0.4823, 0.6976, 0.4981, 0.6819, 0.4981, 0.6661, 0.4666, 0.6819, 0.4666, 0.6819, 0.4823, 0.6661, 0.4823, 0.6976, 0.4666, 0.7133, 0.4666, 0.7133, 0.4823, 0.6976, 0.4823, 0.6819, 0.4352, 0.6976, 0.4352, 0.6976, 0.4509, 0.6819, 0.4509, 0.6819, 0.4509, 0.6976, 0.4509, 0.6976, 0.4666, 0.6819, 0.4666, 0.6819, 0.4666, 0.6976, 0.4666, 0.6976, 0.4823, 0.6819, 0.4823, 0.6819, 0.4823, 0.6976, 0.4823, 0.6976, 0.4981, 0.6819, 0.4981, 0.6661, 0.4666, 0.6819, 0.4666, 0.6819, 0.4823, 0.6661, 0.4823, 0.6976, 0.4666, 0.7133, 0.4666, 0.7133, 0.4823, 0.6976, 0.4823, 0.6819, 0.4352, 0.6976, 0.4352, 0.6976, 0.4509, 0.6819, 0.4509, 0.6819, 0.4509, 0.6976, 0.4509, 0.6976, 0.4666, 0.6819, 0.4666, 0.6819, 0.4666, 0.6976, 0.4666, 0.6976, 0.4823, 0.6819, 0.4823, 0.6819, 0.4823, 0.6976, 0.4823, 0.6976, 0.4981, 0.6819, 0.4981, 0.6661, 0.4666, 0.6819, 0.4666, 0.6819, 0.4823, 0.6661, 0.4823, 0.6976, 0.4666, 0.7133, 0.4666, 0.7133, 0.4823, 0.6976, 0.4823, 0.6819, 0.4352, 0.6976, 0.4352, 0.6976, 0.4509, 0.6819, 0.4509, 0.6819, 0.4509, 0.6976, 0.4509, 0.6976, 0.4666, 0.6819, 0.4666, 0.6819, 0.4666, 0.6976, 0.4666, 0.6976, 0.4823, 0.6819, 0.4823, 0.6819, 0.4823, 0.6976, 0.4823, 0.6976, 0.4981, 0.6819, 0.4981, 0.6661, 0.4666, 0.6819, 0.4666, 0.6819, 0.4823, 0.6661, 0.4823, 0.6976, 0.4666, 0.7133, 0.4666, 0.7133, 0.4823, 0.6976, 0.4823])
me_cube_023.materials.append(mat_material)
me_cube_023.update()
me_cube_024 = bpy.data.meshes.new('Cube.024')
me_cube_024.from_pydata([(-1.0, -1.0, -1.0), (-1.0, -1.0, 1.0), (-1.0, 1.0, -1.0), (-1.0, 1.0, 1.0), (1.0, -1.0, -1.0), (1.0, -1.0, 1.0), (1.0, 1.0, -1.0), (1.0, 1.0, 1.0), (-1.0, -1.0, -7.0), (-1.0, -1.0, -5.0), (-1.0, 1.0, -7.0), (-1.0, 1.0, -5.0), (1.0, -1.0, -7.0), (1.0, -1.0, -5.0), (1.0, 1.0, -7.0), (1.0, 1.0, -5.0), (-1.0, -1.0, -13.0), (-1.0, -1.0, -11.0), (-1.0, 1.0, -13.0), (-1.0, 1.0, -11.0), (1.0, -1.0, -13.0), (1.0, -1.0, -11.0), (1.0, 1.0, -13.0), (1.0, 1.0, -11.0), (1.5, -0.9671, -15.21), (1.5, -0.9671, 3.353), (1.5, -1.067, -15.21), (1.5, -1.067, 4.788), (0.0, -0.9671, -15.21), (0.0, -0.9671, 4.788), (0.0, -1.067, 6.721), (0.0, -1.067, -15.21), (1.5, -1.167, -15.21), (1.5, -1.167, 3.353), (0.0, -1.167, -15.21), (0.0, -1.167, 4.788), (-1.5, -0.9671, -15.21), (-1.5, -0.9671, 3.353), (-1.5, -1.067, -15.21), (-1.5, -1.067, 4.788), (-1.5, -1.167, -15.21), (-1.5, -1.167, 3.353), (-1.5, -0.9671, -15.21), (-1.5, -0.9671, 3.353), (-1.5, -1.067, -15.21), (-1.5, -1.067, 4.788), (-1.5, -1.167, -15.21), (-1.5, -1.167, 3.353), (1.5, -0.9671, -15.21), (1.5, -0.9671, 3.353), (1.5, -1.067, -15.21), (1.5, -1.067, 4.788), (1.5, -1.167, -15.21), (1.5, -1.167, 3.353)], [], [(0, 1, 3, 2), (2, 3, 7, 6), (6, 7, 5, 4), (4, 5, 1, 0), (2, 6, 4, 0), (7, 3, 1, 5), (8, 9, 11, 10), (10, 11, 15, 14), (14, 15, 13, 12), (12, 13, 9, 8), (10, 14, 12, 8), (15, 11, 9, 13), (16, 17, 19, 18), (18, 19, 23, 22), (22, 23, 21, 20), (20, 21, 17, 16), (18, 22, 20, 16), (23, 19, 17, 21), (28, 29, 25, 24), (28, 24, 26, 31), (24, 25, 27, 26), (25, 29, 30, 27), (34, 32, 33, 35), (34, 31, 26, 32), (32, 26, 27, 33), (33, 27, 30, 35), (28, 36, 37, 29), (28, 31, 38, 36), (36, 38, 39, 37), (37, 39, 30, 29), (34, 35, 41, 40), (34, 40, 38, 31), (40, 41, 39, 38), (41, 35, 30, 39), (28, 42, 43, 29), (28, 31, 44, 42), (42, 44, 45, 43), (43, 45, 30, 29), (34, 35, 47, 46), (34, 46, 44, 31), (46, 47, 45, 44), (47, 35, 30, 45), (28, 29, 49, 48), (28, 48, 50, 31), (48, 49, 51, 50), (49, 29, 30, 51), (34, 52, 53, 35), (34, 31, 50, 52), (52, 50, 51, 53), (53, 51, 30, 35)])
_uv = me_cube_024.uv_layers.new(name='UVMap')
_uv.uv.foreach_set('vector', [0.6819, 0.4352, 0.6976, 0.4352, 0.6976, 0.4509, 0.6819, 0.4509, 0.6819, 0.4509, 0.6976, 0.4509, 0.6976, 0.4666, 0.6819, 0.4666, 0.6819, 0.4666, 0.6976, 0.4666, 0.6976, 0.4823, 0.6819, 0.4823, 0.6819, 0.4823, 0.6976, 0.4823, 0.6976, 0.4981, 0.6819, 0.4981, 0.6661, 0.4666, 0.6819, 0.4666, 0.6819, 0.4823, 0.6661, 0.4823, 0.6976, 0.4666, 0.7133, 0.4666, 0.7133, 0.4823, 0.6976, 0.4823, 0.6819, 0.4352, 0.6976, 0.4352, 0.6976, 0.4509, 0.6819, 0.4509, 0.6819, 0.4509, 0.6976, 0.4509, 0.6976, 0.4666, 0.6819, 0.4666, 0.6819, 0.4666, 0.6976, 0.4666, 0.6976, 0.4823, 0.6819, 0.4823, 0.6819, 0.4823, 0.6976, 0.4823, 0.6976, 0.4981, 0.6819, 0.4981, 0.6661, 0.4666, 0.6819, 0.4666, 0.6819, 0.4823, 0.6661, 0.4823, 0.6976, 0.4666, 0.7133, 0.4666, 0.7133, 0.4823, 0.6976, 0.4823, 0.6819, 0.4352, 0.6976, 0.4352, 0.6976, 0.4509, 0.6819, 0.4509, 0.6819, 0.4509, 0.6976, 0.4509, 0.6976, 0.4666, 0.6819, 0.4666, 0.6819, 0.4666, 0.6976, 0.4666, 0.6976, 0.4823, 0.6819, 0.4823, 0.6819, 0.4823, 0.6976, 0.4823, 0.6976, 0.4981, 0.6819, 0.4981, 0.6661, 0.4666, 0.6819, 0.4666, 0.6819, 0.4823, 0.6661, 0.4823, 0.6976, 0.4666, 0.7133, 0.4666, 0.7133, 0.4823, 0.6976, 0.4823, 0.6819, 0.4587, 0.6976, 0.4587, 0.6976, 0.4666, 0.6819, 0.4666, 0.674, 0.4666, 0.6819, 0.4666, 0.6819, 0.4745, 0.674, 0.4745, 0.6819, 0.4666, 0.6976, 0.4666, 0.6976, 0.4745, 0.6819, 0.4745, 0.6976, 0.4666, 0.7054, 0.4666, 0.7054, 0.4745, 0.6976, 0.4745, 0.6819, 0.4587, 0.6819, 0.4666, 0.6976, 0.4666, 0.6976, 0.4587, 0.674, 0.4666, 0.674, 0.4745, 0.6819, 0.4745, 0.6819, 0.4666, 0.6819, 0.4666, 0.6819, 0.4745, 0.6976, 0.4745, 0.6976, 0.4666, 0.6976, 0.4666, 0.6976, 0.4745, 0.7054, 0.4745, 0.7054, 0.4666, 0.6819, 0.4587, 0.6819, 0.4666, 0.6976, 0.4666, 0.6976, 0.4587, 0.674, 0.4666, 0.674, 0.4745, 0.6819, 0.4745, 0.6819, 0.4666, 0.6819, 0.4666, 0.6819, 0.4745, 0.6976, 0.4745, 0.6976, 0.4666, 0.6976, 0.4666, 0.6976, 0.4745, 0.7054, 0.4745, 0.7054, 0.4666, 0.6819, 0.4587, 0.6976, 0.4587, 0.6976, 0.4666, 0.6819, 0.4666, 0.674, 0.4666, 0.6819, 0.4666, 0.6819, 0.4745, 0.674, 0.4745, 0.6819, 0.4666, 0.6976, 0.4666, 0.6976, 0.4745, 0.6819, 0.4745, 0.6976, 0.4666, 0.7054, 0.4666, 0.7054, 0.4745, 0.6976, 0.4745, 0.6819, 0.4587, 0.6819, 0.4666, 0.6976, 0.4666, 0.6976, 0.4587, 0.674, 0.4666, 0.674, 0.4745, 0.6819, 0.4745, 0.6819, 0.4666, 0.6819, 0.4666, 0.6819, 0.4745, 0.6976, 0.4745, 0.6976, 0.4666, 0.6976, 0.4666, 0.6976, 0.4745, 0.7054, 0.4745, 0.7054, 0.4666, 0.6819, 0.4587, 0.6976, 0.4587, 0.6976, 0.4666, 0.6819, 0.4666, 0.674, 0.4666, 0.6819, 0.4666, 0.6819, 0.4745, 0.674, 0.4745, 0.6819, 0.4666, 0.6976, 0.4666, 0.6976, 0.4745, 0.6819, 0.4745, 0.6976, 0.4666, 0.7054, 0.4666, 0.7054, 0.4745, 0.6976, 0.4745, 0.6819, 0.4587, 0.6976, 0.4587, 0.6976, 0.4666, 0.6819, 0.4666, 0.674, 0.4666, 0.6819, 0.4666, 0.6819, 0.4745, 0.674, 0.4745, 0.6819, 0.4666, 0.6976, 0.4666, 0.6976, 0.4745, 0.6819, 0.4745, 0.6976, 0.4666, 0.7054, 0.4666, 0.7054, 0.4745, 0.6976, 0.4745, 0.6819, 0.4587, 0.6819, 0.4666, 0.6976, 0.4666, 0.6976, 0.4587, 0.674, 0.4666, 0.674, 0.4745, 0.6819, 0.4745, 0.6819, 0.4666, 0.6819, 0.4666, 0.6819, 0.4745, 0.6976, 0.4745, 0.6976, 0.4666, 0.6976, 0.4666, 0.6976, 0.4745, 0.7054, 0.4745, 0.7054, 0.4666])
me_cube_024.materials.append(mat_material)
me_cube_024.update()
me_cube_025 = bpy.data.meshes.new('Cube.025')
me_cube_025.from_pydata([(-1.0, -1.0, -1.0), (-1.0, -1.0, 1.0), (-1.0, 1.0, -1.0), (-1.0, 1.0, 1.0), (1.0, -1.0, -1.0), (1.0, -1.0, 1.0), (1.0, 1.0, -1.0), (1.0, 1.0, 1.0), (-1.0, -1.0, -5.0), (-1.0, -1.0, -3.0), (-1.0, 1.0, -5.0), (-1.0, 1.0, -3.0), (1.0, -1.0, -5.0), (1.0, -1.0, -3.0), (1.0, 1.0, -5.0), (1.0, 1.0, -3.0), (-1.0, -1.0, -9.0), (-1.0, -1.0, -7.0), (-1.0, 1.0, -9.0), (-1.0, 1.0, -7.0), (1.0, -1.0, -9.0), (1.0, -1.0, -7.0), (1.0, 1.0, -9.0), (1.0, 1.0, -7.0), (-1.0, -1.0, -13.0), (-1.0, -1.0, -11.0), (-1.0, 1.0, -13.0), (-1.0, 1.0, -11.0), (1.0, -1.0, -13.0), (1.0, -1.0, -11.0), (1.0, 1.0, -13.0), (1.0, 1.0, -11.0), (1.5, -0.9724, -15.21), (1.5, -0.9724, 3.353), (1.5, -1.072, -15.21), (1.5, -1.072, 4.788), (0.0, -0.9724, -15.21), (0.0, -0.9724, 4.788), (0.0, -1.072, 6.721), (0.0, -1.072, -15.21), (1.5, -1.172, -15.21), (1.5, -1.172, 3.353), (0.0, -1.172, -15.21), (0.0, -1.172, 4.788), (-1.5, -0.9724, -15.21), (-1.5, -0.9724, 3.353), (-1.5, -1.072, -15.21), (-1.5, -1.072, 4.788), (-1.5, -1.172, -15.21), (-1.5, -1.172, 3.353), (-1.5, -0.9724, -15.21), (-1.5, -0.9724, 3.353), (-1.5, -1.072, -15.21), (-1.5, -1.072, 4.788), (-1.5, -1.172, -15.21), (-1.5, -1.172, 3.353), (1.5, -0.9724, -15.21), (1.5, -0.9724, 3.353), (1.5, -1.072, -15.21), (1.5, -1.072, 4.788), (1.5, -1.172, -15.21), (1.5, -1.172, 3.353)], [], [(0, 1, 3, 2), (2, 3, 7, 6), (6, 7, 5, 4), (4, 5, 1, 0), (2, 6, 4, 0), (7, 3, 1, 5), (8, 9, 11, 10), (10, 11, 15, 14), (14, 15, 13, 12), (12, 13, 9, 8), (10, 14, 12, 8), (15, 11, 9, 13), (16, 17, 19, 18), (18, 19, 23, 22), (22, 23, 21, 20), (20, 21, 17, 16), (18, 22, 20, 16), (23, 19, 17, 21), (24, 25, 27, 26), (26, 27, 31, 30), (30, 31, 29, 28), (28, 29, 25, 24), (26, 30, 28, 24), (31, 27, 25, 29), (36, 37, 33, 32), (36, 32, 34, 39), (32, 33, 35, 34), (33, 37, 38, 35), (42, 40, 41, 43), (42, 39, 34, 40), (40, 34, 35, 41), (41, 35, 38, 43), (36, 44, 45, 37), (36, 39, 46, 44), (44, 46, 47, 45), (45, 47, 38, 37), (42, 43, 49, 48), (42, 48, 46, 39), (48, 49, 47, 46), (49, 43, 38, 47), (36, 50, 51, 37), (36, 39, 52, 50), (50, 52, 53, 51), (51, 53, 38, 37), (42, 43, 55, 54), (42, 54, 52, 39), (54, 55, 53, 52), (55, 43, 38, 53), (36, 37, 57, 56), (36, 56, 58, 39), (56, 57, 59, 58), (57, 37, 38, 59), (42, 60, 61, 43), (42, 39, 58, 60), (60, 58, 59, 61), (61, 59, 38, 43)])
_uv = me_cube_025.uv_layers.new(name='UVMap')
_uv.uv.foreach_set('vector', [0.6819, 0.4352, 0.6976, 0.4352, 0.6976, 0.4509, 0.6819, 0.4509, 0.6819, 0.4509, 0.6976, 0.4509, 0.6976, 0.4666, 0.6819, 0.4666, 0.6819, 0.4666, 0.6976, 0.4666, 0.6976, 0.4823, 0.6819, 0.4823, 0.6819, 0.4823, 0.6976, 0.4823, 0.6976, 0.4981, 0.6819, 0.4981, 0.6661, 0.4666, 0.6819, 0.4666, 0.6819, 0.4823, 0.6661, 0.4823, 0.6976, 0.4666, 0.7133, 0.4666, 0.7133, 0.4823, 0.6976, 0.4823, 0.6819, 0.4352, 0.6976, 0.4352, 0.6976, 0.4509, 0.6819, 0.4509, 0.6819, 0.4509, 0.6976, 0.4509, 0.6976, 0.4666, 0.6819, 0.4666, 0.6819, 0.4666, 0.6976, 0.4666, 0.6976, 0.4823, 0.6819, 0.4823, 0.6819, 0.4823, 0.6976, 0.4823, 0.6976, 0.4981, 0.6819, 0.4981, 0.6661, 0.4666, 0.6819, 0.4666, 0.6819, 0.4823, 0.6661, 0.4823, 0.6976, 0.4666, 0.7133, 0.4666, 0.7133, 0.4823, 0.6976, 0.4823, 0.6819, 0.4352, 0.6976, 0.4352, 0.6976, 0.4509, 0.6819, 0.4509, 0.6819, 0.4509, 0.6976, 0.4509, 0.6976, 0.4666, 0.6819, 0.4666, 0.6819, 0.4666, 0.6976, 0.4666, 0.6976, 0.4823, 0.6819, 0.4823, 0.6819, 0.4823, 0.6976, 0.4823, 0.6976, 0.4981, 0.6819, 0.4981, 0.6661, 0.4666, 0.6819, 0.4666, 0.6819, 0.4823, 0.6661, 0.4823, 0.6976, 0.4666, 0.7133, 0.4666, 0.7133, 0.4823, 0.6976, 0.4823, 0.6819, 0.4352, 0.6976, 0.4352, 0.6976, 0.4509, 0.6819, 0.4509, 0.6819, 0.4509, 0.6976, 0.4509, 0.6976, 0.4666, 0.6819, 0.4666, 0.6819, 0.4666, 0.6976, 0.4666, 0.6976, 0.4823, 0.6819, 0.4823, 0.6819, 0.4823, 0.6976, 0.4823, 0.6976, 0.4981, 0.6819, 0.4981, 0.6661, 0.4666, 0.6819, 0.4666, 0.6819, 0.4823, 0.6661, 0.4823, 0.6976, 0.4666, 0.7133, 0.4666, 0.7133, 0.4823, 0.6976, 0.4823, 0.6819, 0.4587, 0.6976, 0.4587, 0.6976, 0.4666, 0.6819, 0.4666, 0.674, 0.4666, 0.6819, 0.4666, 0.6819, 0.4745, 0.674, 0.4745, 0.6819, 0.4666, 0.6976, 0.4666, 0.6976, 0.4745, 0.6819, 0.4745, 0.6976, 0.4666, 0.7054, 0.4666, 0.7054, 0.4745, 0.6976, 0.4745, 0.6819, 0.4587, 0.6819, 0.4666, 0.6976, 0.4666, 0.6976, 0.4587, 0.674, 0.4666, 0.674, 0.4745, 0.6819, 0.4745, 0.6819, 0.4666, 0.6819, 0.4666, 0.6819, 0.4745, 0.6976, 0.4745, 0.6976, 0.4666, 0.6976, 0.4666, 0.6976, 0.4745, 0.7054, 0.4745, 0.7054, 0.4666, 0.6819, 0.4587, 0.6819, 0.4666, 0.6976, 0.4666, 0.6976, 0.4587, 0.674, 0.4666, 0.674, 0.4745, 0.6819, 0.4745, 0.6819, 0.4666, 0.6819, 0.4666, 0.6819, 0.4745, 0.6976, 0.4745, 0.6976, 0.4666, 0.6976, 0.4666, 0.6976, 0.4745, 0.7054, 0.4745, 0.7054, 0.4666, 0.6819, 0.4587, 0.6976, 0.4587, 0.6976, 0.4666, 0.6819, 0.4666, 0.674, 0.4666, 0.6819, 0.4666, 0.6819, 0.4745, 0.674, 0.4745, 0.6819, 0.4666, 0.6976, 0.4666, 0.6976, 0.4745, 0.6819, 0.4745, 0.6976, 0.4666, 0.7054, 0.4666, 0.7054, 0.4745, 0.6976, 0.4745, 0.6819, 0.4587, 0.6819, 0.4666, 0.6976, 0.4666, 0.6976, 0.4587, 0.674, 0.4666, 0.674, 0.4745, 0.6819, 0.4745, 0.6819, 0.4666, 0.6819, 0.4666, 0.6819, 0.4745, 0.6976, 0.4745, 0.6976, 0.4666, 0.6976, 0.4666, 0.6976, 0.4745, 0.7054, 0.4745, 0.7054, 0.4666, 0.6819, 0.4587, 0.6976, 0.4587, 0.6976, 0.4666, 0.6819, 0.4666, 0.674, 0.4666, 0.6819, 0.4666, 0.6819, 0.4745, 0.674, 0.4745, 0.6819, 0.4666, 0.6976, 0.4666, 0.6976, 0.4745, 0.6819, 0.4745, 0.6976, 0.4666, 0.7054, 0.4666, 0.7054, 0.4745, 0.6976, 0.4745, 0.6819, 0.4587, 0.6976, 0.4587, 0.6976, 0.4666, 0.6819, 0.4666, 0.674, 0.4666, 0.6819, 0.4666, 0.6819, 0.4745, 0.674, 0.4745, 0.6819, 0.4666, 0.6976, 0.4666, 0.6976, 0.4745, 0.6819, 0.4745, 0.6976, 0.4666, 0.7054, 0.4666, 0.7054, 0.4745, 0.6976, 0.4745, 0.6819, 0.4587, 0.6819, 0.4666, 0.6976, 0.4666, 0.6976, 0.4587, 0.674, 0.4666, 0.674, 0.4745, 0.6819, 0.4745, 0.6819, 0.4666, 0.6819, 0.4666, 0.6819, 0.4745, 0.6976, 0.4745, 0.6976, 0.4666, 0.6976, 0.4666, 0.6976, 0.4745, 0.7054, 0.4745, 0.7054, 0.4666])
me_cube_025.materials.append(mat_material)
me_cube_025.update()
me_cube_026 = bpy.data.meshes.new('Cube.026')
me_cube_026.from_pydata([(0.8082, 1.851, -1.132), (1.149, 0.2352, 0.7075), (0.8219, 0.8601, -1.152), (1.189, -0.881, 0.8301), (-0.1914, 1.834, -1.129), (0.1755, 0.09302, 0.8536), (0.2247, -1.066, 1.025), (-0.1776, 0.8428, -1.148), (0.8357, -0.1312, -1.172), (1.176, -1.747, 0.6682), (-0.1638, -0.1484, -1.168), (0.203, -1.89, 0.8143), (-1.191, 1.817, -1.125), (-0.8504, 0.2007, 0.7152), (-1.177, 0.8256, -1.144), (-0.8103, -0.9155, 0.8378), (-1.163, -0.1657, -1.164), (-0.8228, -1.782, 0.6759), (-1.191, 1.817, -1.125), (-0.8504, 0.2007, 0.7152), (-1.177, 0.8256, -1.144), (-0.8103, -0.9155, 0.8378), (-1.163, -0.1657, -1.164), (-0.8228, -1.782, 0.6759), (0.8082, 1.851, -1.132), (1.149, 0.2352, 0.7075), (0.8219, 0.8601, -1.152), (1.189, -0.881, 0.8301), (0.8357, -0.1312, -1.172), (1.176, -1.747, 0.6682), (-0.592, 1.4, -0.9711), (-0.5661, 1.106, -0.776), (-0.767, 20.91, -0.3104), (-0.7411, 20.61, -0.1153), (0.7411, 1.417, -0.9745), (0.767, 1.123, -0.7794), (0.5661, 20.92, -0.3138), (0.592, 20.63, -0.1187), (-0.6173, 0.8444, -0.2043), (-0.6023, 0.6704, -0.006039), (-0.7309, 20.67, 0.1874), (-0.716, 20.5, 0.3856), (0.716, 0.8539, -0.2064), (0.7309, 0.6799, -0.008116), (0.6023, 20.68, 0.1853), (0.6173, 20.51, 0.3836)], [], [(4, 5, 1, 0), (4, 0, 2, 7), (0, 1, 3, 2), (1, 5, 6, 3), (10, 8, 9, 11), (10, 7, 2, 8), (8, 2, 3, 9), (9, 3, 6, 11), (4, 12, 13, 5), (4, 7, 14, 12), (12, 14, 15, 13), (13, 15, 6, 5), (10, 11, 17, 16), (10, 16, 14, 7), (16, 17, 15, 14), (17, 11, 6, 15), (4, 18, 19, 5), (4, 7, 20, 18), (18, 20, 21, 19), (19, 21, 6, 5), (10, 11, 23, 22), (10, 22, 20, 7), (22, 23, 21, 20), (23, 11, 6, 21), (4, 5, 25, 24), (4, 24, 26, 7), (24, 25, 27, 26), (25, 5, 6, 27), (10, 28, 29, 11), (10, 7, 26, 28), (28, 26, 27, 29), (29, 27, 6, 11), (30, 31, 33, 32), (32, 33, 37, 36), (36, 37, 35, 34), (34, 35, 31, 30), (32, 36, 34, 30), (37, 33, 31, 35), (38, 39, 41, 40), (40, 41, 45, 44), (44, 45, 43, 42), (42, 43, 39, 38), (40, 44, 42, 38), (45, 41, 39, 43)])
_uv = me_cube_026.uv_layers.new(name='UVMap')
_uv.uv.foreach_set('vector', [0.6819, 0.4587, 0.6976, 0.4587, 0.6976, 0.4666, 0.6819, 0.4666, 0.674, 0.4666, 0.6819, 0.4666, 0.6819, 0.4745, 0.674, 0.4745, 0.6819, 0.4666, 0.6976, 0.4666, 0.6976, 0.4745, 0.6819, 0.4745, 0.6976, 0.4666, 0.7054, 0.4666, 0.7054, 0.4745, 0.6976, 0.4745, 0.6819, 0.4587, 0.6819, 0.4666, 0.6976, 0.4666, 0.6976, 0.4587, 0.674, 0.4666, 0.674, 0.4745, 0.6819, 0.4745, 0.6819, 0.4666, 0.6819, 0.4666, 0.6819, 0.4745, 0.6976, 0.4745, 0.6976, 0.4666, 0.6976, 0.4666, 0.6976, 0.4745, 0.7054, 0.4745, 0.7054, 0.4666, 0.6819, 0.4587, 0.6819, 0.4666, 0.6976, 0.4666, 0.6976, 0.4587, 0.674, 0.4666, 0.674, 0.4745, 0.6819, 0.4745, 0.6819, 0.4666, 0.6819, 0.4666, 0.6819, 0.4745, 0.6976, 0.4745, 0.6976, 0.4666, 0.6976, 0.4666, 0.6976, 0.4745, 0.7054, 0.4745, 0.7054, 0.4666, 0.6819, 0.4587, 0.6976, 0.4587, 0.6976, 0.4666, 0.6819, 0.4666, 0.674, 0.4666, 0.6819, 0.4666, 0.6819, 0.4745, 0.674, 0.4745, 0.6819, 0.4666, 0.6976, 0.4666, 0.6976, 0.4745, 0.6819, 0.4745, 0.6976, 0.4666, 0.7054, 0.4666, 0.7054, 0.4745, 0.6976, 0.4745, 0.6819, 0.4587, 0.6819, 0.4666, 0.6976, 0.4666, 0.6976, 0.4587, 0.674, 0.4666, 0.674, 0.4745, 0.6819, 0.4745, 0.6819, 0.4666, 0.6819, 0.4666, 0.6819, 0.4745, 0.6976, 0.4745, 0.6976, 0.4666, 0.6976, 0.4666, 0.6976, 0.4745, 0.7054, 0.4745, 0.7054, 0.4666, 0.6819, 0.4587, 0.6976, 0.4587, 0.6976, 0.4666, 0.6819, 0.4666, 0.674, 0.4666, 0.6819, 0.4666, 0.6819, 0.4745, 0.674, 0.4745, 0.6819, 0.4666, 0.6976, 0.4666, 0.6976, 0.4745, 0.6819, 0.4745, 0.6976, 0.4666, 0.7054, 0.4666, 0.7054, 0.4745, 0.6976, 0.4745, 0.6819, 0.4587, 0.6976, 0.4587, 0.6976, 0.4666, 0.6819, 0.4666, 0.674, 0.4666, 0.6819, 0.4666, 0.6819, 0.4745, 0.674, 0.4745, 0.6819, 0.4666, 0.6976, 0.4666, 0.6976, 0.4745, 0.6819, 0.4745, 0.6976, 0.4666, 0.7054, 0.4666, 0.7054, 0.4745, 0.6976, 0.4745, 0.6819, 0.4587, 0.6819, 0.4666, 0.6976, 0.4666, 0.6976, 0.4587, 0.674, 0.4666, 0.674, 0.4745, 0.6819, 0.4745, 0.6819, 0.4666, 0.6819, 0.4666, 0.6819, 0.4745, 0.6976, 0.4745, 0.6976, 0.4666, 0.6976, 0.4666, 0.6976, 0.4745, 0.7054, 0.4745, 0.7054, 0.4666, 0.6819, 0.4352, 0.6976, 0.4352, 0.6976, 0.4509, 0.6819, 0.4509, 0.6819, 0.4509, 0.6976, 0.4509, 0.6976, 0.4666, 0.6819, 0.4666, 0.6819, 0.4666, 0.6976, 0.4666, 0.6976, 0.4823, 0.6819, 0.4823, 0.6819, 0.4823, 0.6976, 0.4823, 0.6976, 0.4981, 0.6819, 0.4981, 0.6661, 0.4666, 0.6819, 0.4666, 0.6819, 0.4823, 0.6661, 0.4823, 0.6976, 0.4666, 0.7133, 0.4666, 0.7133, 0.4823, 0.6976, 0.4823, 0.6819, 0.4352, 0.6976, 0.4352, 0.6976, 0.4509, 0.6819, 0.4509, 0.6819, 0.4509, 0.6976, 0.4509, 0.6976, 0.4666, 0.6819, 0.4666, 0.6819, 0.4666, 0.6976, 0.4666, 0.6976, 0.4823, 0.6819, 0.4823, 0.6819, 0.4823, 0.6976, 0.4823, 0.6976, 0.4981, 0.6819, 0.4981, 0.6661, 0.4666, 0.6819, 0.4666, 0.6819, 0.4823, 0.6661, 0.4823, 0.6976, 0.4666, 0.7133, 0.4666, 0.7133, 0.4823, 0.6976, 0.4823])
me_cube_026.materials.append(mat_material)
me_cube_026.update()
me_cube_027 = bpy.data.meshes.new('Cube.027')
me_cube_027.from_pydata([(-1.0, -1.0, -1.0), (-1.0, -1.0, 1.0), (-1.0, 1.0, -1.0), (-1.0, 1.0, 1.0), (1.0, -1.0, -1.0), (1.0, -1.0, 1.0), (1.0, 1.0, -1.0), (1.0, 1.0, 1.0), (-1.044, -1.101, 9.251), (-1.054, -1.068, 11.2), (-0.9462, 1.012, 1.289), (-0.956, 1.045, 3.24), (0.956, -1.101, 9.262), (0.9462, -1.068, 11.21), (1.054, 1.012, 1.3), (1.044, 1.045, 3.251), (1.5, -0.9671, -2.027), (1.5, -0.9671, 16.54), (1.5, -1.067, -2.027), (1.5, -1.067, 17.97), (-1.49e-08, -0.9671, -2.027), (-1.118e-08, -0.9671, 17.97), (-2.235e-08, -1.067, 19.91), (-1.49e-08, -1.067, -2.027), (1.5, -1.167, -2.027), (1.5, -1.167, 16.54), (-1.49e-08, -1.167, -2.027), (-7.451e-09, -1.167, 17.97), (-1.5, -0.9671, -2.027), (-1.5, -0.9671, 16.54), (-1.5, -1.067, -2.027), (-1.5, -1.067, 17.97), (-1.5, -1.167, -2.027), (-1.5, -1.167, 16.54), (-1.5, -0.9671, -2.027), (-1.5, -0.9671, 16.54), (-1.5, -1.067, -2.027), (-1.5, -1.067, 17.97), (-1.5, -1.167, -2.027), (-1.5, -1.167, 16.54), (1.5, -0.9671, -2.027), (1.5, -0.9671, 16.54), (1.5, -1.067, -2.027), (1.5, -1.067, 17.97), (1.5, -1.167, -2.027), (1.5, -1.167, 16.54)], [], [(0, 1, 3, 2), (2, 3, 7, 6), (6, 7, 5, 4), (4, 5, 1, 0), (2, 6, 4, 0), (7, 3, 1, 5), (8, 9, 11, 10), (10, 11, 15, 14), (14, 15, 13, 12), (12, 13, 9, 8), (10, 14, 12, 8), (15, 11, 9, 13), (20, 21, 17, 16), (20, 16, 18, 23), (16, 17, 19, 18), (17, 21, 22, 19), (26, 24, 25, 27), (26, 23, 18, 24), (24, 18, 19, 25), (25, 19, 22, 27), (20, 28, 29, 21), (20, 23, 30, 28), (28, 30, 31, 29), (29, 31, 22, 21), (26, 27, 33, 32), (26, 32, 30, 23), (32, 33, 31, 30), (33, 27, 22, 31), (20, 34, 35, 21), (20, 23, 36, 34), (34, 36, 37, 35), (35, 37, 22, 21), (26, 27, 39, 38), (26, 38, 36, 23), (38, 39, 37, 36), (39, 27, 22, 37), (20, 21, 41, 40), (20, 40, 42, 23), (40, 41, 43, 42), (41, 21, 22, 43), (26, 44, 45, 27), (26, 23, 42, 44), (44, 42, 43, 45), (45, 43, 22, 27)])
_uv = me_cube_027.uv_layers.new(name='UVMap')
_uv.uv.foreach_set('vector', [0.6819, 0.4352, 0.6976, 0.4352, 0.6976, 0.4509, 0.6819, 0.4509, 0.6819, 0.4509, 0.6976, 0.4509, 0.6976, 0.4666, 0.6819, 0.4666, 0.6819, 0.4666, 0.6976, 0.4666, 0.6976, 0.4823, 0.6819, 0.4823, 0.6819, 0.4823, 0.6976, 0.4823, 0.6976, 0.4981, 0.6819, 0.4981, 0.6661, 0.4666, 0.6819, 0.4666, 0.6819, 0.4823, 0.6661, 0.4823, 0.6976, 0.4666, 0.7133, 0.4666, 0.7133, 0.4823, 0.6976, 0.4823, 0.6819, 0.4352, 0.6976, 0.4352, 0.6976, 0.4509, 0.6819, 0.4509, 0.6819, 0.4509, 0.6976, 0.4509, 0.6976, 0.4666, 0.6819, 0.4666, 0.6819, 0.4666, 0.6976, 0.4666, 0.6976, 0.4823, 0.6819, 0.4823, 0.6819, 0.4823, 0.6976, 0.4823, 0.6976, 0.4981, 0.6819, 0.4981, 0.6661, 0.4666, 0.6819, 0.4666, 0.6819, 0.4823, 0.6661, 0.4823, 0.6976, 0.4666, 0.7133, 0.4666, 0.7133, 0.4823, 0.6976, 0.4823, 0.6819, 0.4587, 0.6976, 0.4587, 0.6976, 0.4666, 0.6819, 0.4666, 0.674, 0.4666, 0.6819, 0.4666, 0.6819, 0.4745, 0.674, 0.4745, 0.6819, 0.4666, 0.6976, 0.4666, 0.6976, 0.4745, 0.6819, 0.4745, 0.6976, 0.4666, 0.7054, 0.4666, 0.7054, 0.4745, 0.6976, 0.4745, 0.6819, 0.4587, 0.6819, 0.4666, 0.6976, 0.4666, 0.6976, 0.4587, 0.674, 0.4666, 0.674, 0.4745, 0.6819, 0.4745, 0.6819, 0.4666, 0.6819, 0.4666, 0.6819, 0.4745, 0.6976, 0.4745, 0.6976, 0.4666, 0.6976, 0.4666, 0.6976, 0.4745, 0.7054, 0.4745, 0.7054, 0.4666, 0.6819, 0.4587, 0.6819, 0.4666, 0.6976, 0.4666, 0.6976, 0.4587, 0.674, 0.4666, 0.674, 0.4745, 0.6819, 0.4745, 0.6819, 0.4666, 0.6819, 0.4666, 0.6819, 0.4745, 0.6976, 0.4745, 0.6976, 0.4666, 0.6976, 0.4666, 0.6976, 0.4745, 0.7054, 0.4745, 0.7054, 0.4666, 0.6819, 0.4587, 0.6976, 0.4587, 0.6976, 0.4666, 0.6819, 0.4666, 0.674, 0.4666, 0.6819, 0.4666, 0.6819, 0.4745, 0.674, 0.4745, 0.6819, 0.4666, 0.6976, 0.4666, 0.6976, 0.4745, 0.6819, 0.4745, 0.6976, 0.4666, 0.7054, 0.4666, 0.7054, 0.4745, 0.6976, 0.4745, 0.6819, 0.4587, 0.6819, 0.4666, 0.6976, 0.4666, 0.6976, 0.4587, 0.674, 0.4666, 0.674, 0.4745, 0.6819, 0.4745, 0.6819, 0.4666, 0.6819, 0.4666, 0.6819, 0.4745, 0.6976, 0.4745, 0.6976, 0.4666, 0.6976, 0.4666, 0.6976, 0.4745, 0.7054, 0.4745, 0.7054, 0.4666, 0.6819, 0.4587, 0.6976, 0.4587, 0.6976, 0.4666, 0.6819, 0.4666, 0.674, 0.4666, 0.6819, 0.4666, 0.6819, 0.4745, 0.674, 0.4745, 0.6819, 0.4666, 0.6976, 0.4666, 0.6976, 0.4745, 0.6819, 0.4745, 0.6976, 0.4666, 0.7054, 0.4666, 0.7054, 0.4745, 0.6976, 0.4745, 0.6819, 0.4587, 0.6976, 0.4587, 0.6976, 0.4666, 0.6819, 0.4666, 0.674, 0.4666, 0.6819, 0.4666, 0.6819, 0.4745, 0.674, 0.4745, 0.6819, 0.4666, 0.6976, 0.4666, 0.6976, 0.4745, 0.6819, 0.4745, 0.6976, 0.4666, 0.7054, 0.4666, 0.7054, 0.4745, 0.6976, 0.4745, 0.6819, 0.4587, 0.6819, 0.4666, 0.6976, 0.4666, 0.6976, 0.4587, 0.674, 0.4666, 0.674, 0.4745, 0.6819, 0.4745, 0.6819, 0.4666, 0.6819, 0.4666, 0.6819, 0.4745, 0.6976, 0.4745, 0.6976, 0.4666, 0.6976, 0.4666, 0.6976, 0.4745, 0.7054, 0.4745, 0.7054, 0.4666])
me_cube_027.materials.append(mat_material)
me_cube_027.update()
me_cube_028 = bpy.data.meshes.new('Cube.028')
me_cube_028.from_pydata([(-1.0, -1.0, -1.0), (-1.0, -1.0, 1.0), (-1.0, 1.0, -1.0), (-1.0, 1.0, 1.0), (1.0, -1.0, -1.0), (1.0, -1.0, 1.0), (1.0, 1.0, -1.0), (1.0, 1.0, 1.0), (1.5, -0.9671, -4.315), (1.5, -0.9671, 14.25), (1.5, -1.067, -4.315), (1.5, -1.067, 15.69), (0.0, -0.9671, -4.315), (0.0, -0.9671, 15.69), (0.0, -1.067, 17.62), (0.0, -1.067, -4.315), (1.5, -1.167, -4.315), (1.5, -1.167, 14.25), (0.0, -1.167, -4.315), (0.0, -1.167, 15.69), (-1.5, -0.9671, -4.315), (-1.5, -0.9671, 14.25), (-1.5, -1.067, -4.315), (-1.5, -1.067, 15.69), (-1.5, -1.167, -4.315), (-1.5, -1.167, 14.25), (-1.5, -0.9671, -4.315), (-1.5, -0.9671, 14.25), (-1.5, -1.067, -4.315), (-1.5, -1.067, 15.69), (-1.5, -1.167, -4.315), (-1.5, -1.167, 14.25), (1.5, -0.9671, -4.315), (1.5, -0.9671, 14.25), (1.5, -1.067, -4.315), (1.5, -1.067, 15.69), (1.5, -1.167, -4.315), (1.5, -1.167, 14.25), (-1.0, -1.0, 2.869), (-1.0, -1.0, 4.869), (-1.0, 1.0, 2.869), (-1.0, 1.0, 4.869), (1.0, -1.0, 2.869), (1.0, -1.0, 4.869), (1.0, 1.0, 2.869), (1.0, 1.0, 4.869), (-1.194, -0.9973, 10.44), (-1.203, -0.9766, 12.42), (-0.7973, 0.9782, 5.778), (-0.8056, 0.999, 7.754), (0.8056, -0.9989, 10.45), (0.7973, -0.9782, 12.43), (1.203, 0.9766, 5.791), (1.194, 0.9973, 7.766)], [], [(0, 1, 3, 2), (2, 3, 7, 6), (6, 7, 5, 4), (4, 5, 1, 0), (2, 6, 4, 0), (7, 3, 1, 5), (12, 13, 9, 8), (12, 8, 10, 15), (8, 9, 11, 10), (9, 13, 14, 11), (18, 16, 17, 19), (18, 15, 10, 16), (16, 10, 11, 17), (17, 11, 14, 19), (12, 20, 21, 13), (12, 15, 22, 20), (20, 22, 23, 21), (21, 23, 14, 13), (18, 19, 25, 24), (18, 24, 22, 15), (24, 25, 23, 22), (25, 19, 14, 23), (12, 26, 27, 13), (12, 15, 28, 26), (26, 28, 29, 27), (27, 29, 14, 13), (18, 19, 31, 30), (18, 30, 28, 15), (30, 31, 29, 28), (31, 19, 14, 29), (12, 13, 33, 32), (12, 32, 34, 15), (32, 33, 35, 34), (33, 13, 14, 35), (18, 36, 37, 19), (18, 15, 34, 36), (36, 34, 35, 37), (37, 35, 14, 19), (38, 39, 41, 40), (40, 41, 45, 44), (44, 45, 43, 42), (42, 43, 39, 38), (40, 44, 42, 38), (45, 41, 39, 43), (46, 47, 49, 48), (48, 49, 53, 52), (52, 53, 51, 50), (50, 51, 47, 46), (48, 52, 50, 46), (53, 49, 47, 51)])
_uv = me_cube_028.uv_layers.new(name='UVMap')
_uv.uv.foreach_set('vector', [0.6819, 0.4352, 0.6976, 0.4352, 0.6976, 0.4509, 0.6819, 0.4509, 0.6819, 0.4509, 0.6976, 0.4509, 0.6976, 0.4666, 0.6819, 0.4666, 0.6819, 0.4666, 0.6976, 0.4666, 0.6976, 0.4823, 0.6819, 0.4823, 0.6819, 0.4823, 0.6976, 0.4823, 0.6976, 0.4981, 0.6819, 0.4981, 0.6661, 0.4666, 0.6819, 0.4666, 0.6819, 0.4823, 0.6661, 0.4823, 0.6976, 0.4666, 0.7133, 0.4666, 0.7133, 0.4823, 0.6976, 0.4823, 0.6819, 0.4587, 0.6976, 0.4587, 0.6976, 0.4666, 0.6819, 0.4666, 0.674, 0.4666, 0.6819, 0.4666, 0.6819, 0.4745, 0.674, 0.4745, 0.6819, 0.4666, 0.6976, 0.4666, 0.6976, 0.4745, 0.6819, 0.4745, 0.6976, 0.4666, 0.7054, 0.4666, 0.7054, 0.4745, 0.6976, 0.4745, 0.6819, 0.4587, 0.6819, 0.4666, 0.6976, 0.4666, 0.6976, 0.4587, 0.674, 0.4666, 0.674, 0.4745, 0.6819, 0.4745, 0.6819, 0.4666, 0.6819, 0.4666, 0.6819, 0.4745, 0.6976, 0.4745, 0.6976, 0.4666, 0.6976, 0.4666, 0.6976, 0.4745, 0.7054, 0.4745, 0.7054, 0.4666, 0.6819, 0.4587, 0.6819, 0.4666, 0.6976, 0.4666, 0.6976, 0.4587, 0.674, 0.4666, 0.674, 0.4745, 0.6819, 0.4745, 0.6819, 0.4666, 0.6819, 0.4666, 0.6819, 0.4745, 0.6976, 0.4745, 0.6976, 0.4666, 0.6976, 0.4666, 0.6976, 0.4745, 0.7054, 0.4745, 0.7054, 0.4666, 0.6819, 0.4587, 0.6976, 0.4587, 0.6976, 0.4666, 0.6819, 0.4666, 0.674, 0.4666, 0.6819, 0.4666, 0.6819, 0.4745, 0.674, 0.4745, 0.6819, 0.4666, 0.6976, 0.4666, 0.6976, 0.4745, 0.6819, 0.4745, 0.6976, 0.4666, 0.7054, 0.4666, 0.7054, 0.4745, 0.6976, 0.4745, 0.6819, 0.4587, 0.6819, 0.4666, 0.6976, 0.4666, 0.6976, 0.4587, 0.674, 0.4666, 0.674, 0.4745, 0.6819, 0.4745, 0.6819, 0.4666, 0.6819, 0.4666, 0.6819, 0.4745, 0.6976, 0.4745, 0.6976, 0.4666, 0.6976, 0.4666, 0.6976, 0.4745, 0.7054, 0.4745, 0.7054, 0.4666, 0.6819, 0.4587, 0.6976, 0.4587, 0.6976, 0.4666, 0.6819, 0.4666, 0.674, 0.4666, 0.6819, 0.4666, 0.6819, 0.4745, 0.674, 0.4745, 0.6819, 0.4666, 0.6976, 0.4666, 0.6976, 0.4745, 0.6819, 0.4745, 0.6976, 0.4666, 0.7054, 0.4666, 0.7054, 0.4745, 0.6976, 0.4745, 0.6819, 0.4587, 0.6976, 0.4587, 0.6976, 0.4666, 0.6819, 0.4666, 0.674, 0.4666, 0.6819, 0.4666, 0.6819, 0.4745, 0.674, 0.4745, 0.6819, 0.4666, 0.6976, 0.4666, 0.6976, 0.4745, 0.6819, 0.4745, 0.6976, 0.4666, 0.7054, 0.4666, 0.7054, 0.4745, 0.6976, 0.4745, 0.6819, 0.4587, 0.6819, 0.4666, 0.6976, 0.4666, 0.6976, 0.4587, 0.674, 0.4666, 0.674, 0.4745, 0.6819, 0.4745, 0.6819, 0.4666, 0.6819, 0.4666, 0.6819, 0.4745, 0.6976, 0.4745, 0.6976, 0.4666, 0.6976, 0.4666, 0.6976, 0.4745, 0.7054, 0.4745, 0.7054, 0.4666, 0.6819, 0.4352, 0.6976, 0.4352, 0.6976, 0.4509, 0.6819, 0.4509, 0.6819, 0.4509, 0.6976, 0.4509, 0.6976, 0.4666, 0.6819, 0.4666, 0.6819, 0.4666, 0.6976, 0.4666, 0.6976, 0.4823, 0.6819, 0.4823, 0.6819, 0.4823, 0.6976, 0.4823, 0.6976, 0.4981, 0.6819, 0.4981, 0.6661, 0.4666, 0.6819, 0.4666, 0.6819, 0.4823, 0.6661, 0.4823, 0.6976, 0.4666, 0.7133, 0.4666, 0.7133, 0.4823, 0.6976, 0.4823, 0.6819, 0.4352, 0.6976, 0.4352, 0.6976, 0.4509, 0.6819, 0.4509, 0.6819, 0.4509, 0.6976, 0.4509, 0.6976, 0.4666, 0.6819, 0.4666, 0.6819, 0.4666, 0.6976, 0.4666, 0.6976, 0.4823, 0.6819, 0.4823, 0.6819, 0.4823, 0.6976, 0.4823, 0.6976, 0.4981, 0.6819, 0.4981, 0.6661, 0.4666, 0.6819, 0.4666, 0.6819, 0.4823, 0.6661, 0.4823, 0.6976, 0.4666, 0.7133, 0.4666, 0.7133, 0.4823, 0.6976, 0.4823])
me_cube_028.materials.append(mat_material)
me_cube_028.update()

# ---- objects
ob_firstfence = bpy.data.objects.new('firstFence', me_cube_004)
ob_secondfence = bpy.data.objects.new('secondFence', me_cube_007)
ob_thirdfence = bpy.data.objects.new('thirdFence', me_cube_009)
ob_4fence = bpy.data.objects.new('4fence', me_cube_014)
ob_5fence = bpy.data.objects.new('5fence', me_cube_015)
ob_6fence = bpy.data.objects.new('6fence', me_cube_019)
ob_thirdfencehalf = bpy.data.objects.new('thirdFenceHalf', me_cube_023)
ob_secondfencehalf = bpy.data.objects.new('secondFenceHalf', me_cube_024)
ob_firstfencehalf = bpy.data.objects.new('firstFenceHalf', me_cube_025)
ob_6fencehalf = bpy.data.objects.new('6fenceHalf', me_cube_026)
ob_5fencehalf = bpy.data.objects.new('5fenceHalf', me_cube_027)
ob_4fencehalf = bpy.data.objects.new('4fenceHalf', me_cube_028)

# ---- transforms, parenting, visibility, modifiers, constraints
ob_firstfence.location = (0.0, 0.8043, 0.7613)
ob_firstfence.scale = (0.05, 0.75, 0.05)
ob_secondfence.location = (0.0, 3.005, 0.7613)
ob_secondfence.scale = (0.05, 0.75, 0.05)
ob_thirdfence.location = (0.0, 4.546, 0.5007)
ob_thirdfence.scale = (0.075, 0.075, 0.5)
ob_4fence.location = (0.0, 7.859, 0.2165)
ob_4fence.scale = (0.05, 0.75, 0.05)
ob_5fence.location = (0.0, 10.3, 0.1021)
ob_5fence.scale = (0.05, 0.75, 0.05)
ob_6fence.location = (0.0, 11.92, 0.5007)
ob_6fence.scale = (0.075, 0.075, 0.5)
ob_thirdfencehalf.location = (1.73, 4.546, 0.5007)
ob_thirdfencehalf.scale = (0.075, 0.075, 0.5)
ob_secondfencehalf.location = (1.73, 3.005, 0.7613)
ob_secondfencehalf.scale = (0.05, 0.75, 0.05)
ob_firstfencehalf.location = (1.73, 0.8043, 0.7613)
ob_firstfencehalf.scale = (0.05, 0.75, 0.05)
ob_6fencehalf.location = (1.73, 11.92, 0.5007)
ob_6fencehalf.scale = (0.075, 0.075, 0.5)
ob_5fencehalf.location = (1.73, 10.3, 0.1021)
ob_5fencehalf.scale = (0.05, 0.75, 0.05)
ob_4fencehalf.location = (1.73, 7.859, 0.2165)
ob_4fencehalf.scale = (0.05, 0.75, 0.05)

# ---- collection membership
scene.collection.objects.link(ob_firstfence)
scene.collection.objects.link(ob_secondfence)
scene.collection.objects.link(ob_thirdfence)
scene.collection.objects.link(ob_4fence)
scene.collection.objects.link(ob_5fence)
scene.collection.objects.link(ob_6fence)
scene.collection.objects.link(ob_thirdfencehalf)
scene.collection.objects.link(ob_secondfencehalf)
scene.collection.objects.link(ob_firstfencehalf)
scene.collection.objects.link(ob_6fencehalf)
scene.collection.objects.link(ob_5fencehalf)
scene.collection.objects.link(ob_4fencehalf)

# ---- scene / render settings (as saved in the file)
scene.frame_start = 1; scene.frame_end = 250; scene.frame_set(1)
scene.render.engine = 'BLENDER_EEVEE_NEXT'
scene.cycles.sampling_pattern = 'TABULATED_SOBOL'
scene.cycles.use_light_tree = False
scene.view_settings.view_transform = 'Filmic'
bpy.context.view_layer.update()

# ---- added for rendering (the .blend has no active camera and no usable light): camera, sun
cam_auto = bpy.data.cameras.new('AutoCamera')
cam_auto.lens = 50.0
cam_auto.sensor_width = 36.0
cam_auto.clip_end = 1000.0
ob_auto_camera = bpy.data.objects.new('AutoCamera', cam_auto)
scene.collection.objects.link(ob_auto_camera)
ob_auto_camera.location = (13.6858, -8.62294, 10.7627)
ob_auto_camera.rotation_euler = (1.09748, -7.21219e-08, 0.694738)
scene.camera = ob_auto_camera
light_auto_sun = bpy.data.lights.new('AutoSun', 'SUN')
light_auto_sun.energy = 3.0
light_auto_sun.angle = 0.0523599
ob_auto_sun = bpy.data.objects.new('AutoSun', light_auto_sun)
scene.collection.objects.link(ob_auto_sun)
ob_auto_sun.rotation_euler = (0.872665, 0.174533, 0.523599)
bpy.context.view_layer.update()

